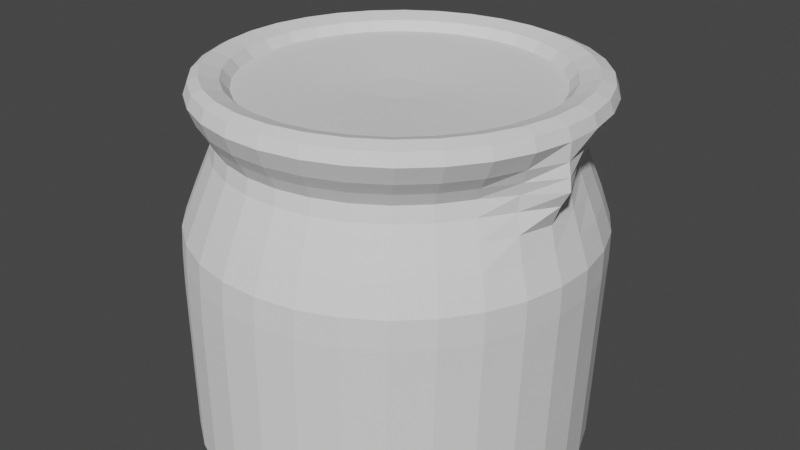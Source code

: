 # Source: pot-2-2.blend  (saved by Blender 2.90.8; exported with 4.5.12 LTS)
import bpy
from mathutils import Matrix  # noqa: F401  (used for matrix-valued properties, if any)

bpy.ops.wm.read_factory_settings(use_empty=True)
scene = bpy.context.scene
scene.name = 'Scene'

# ---- collections
col_collection = bpy.data.collections.new('Collection'); scene.collection.children.link(col_collection)

# ---- world
world_world = bpy.data.worlds.new('World'); scene.world = world_world
world_world.use_nodes = True; world_world.node_tree.nodes.clear()
_N = world_world.node_tree.nodes; _L = world_world.node_tree.links
n0 = _N.new('ShaderNodeOutputWorld'); n0.name = 'World Output'; n0.location = (300, 300)
n1 = _N.new('ShaderNodeBackground'); n1.name = 'Background'; n1.location = (10, 300)
n1.inputs[0].default_value = (0.05088, 0.05088, 0.05088, 1.0)
_L.new(n1.outputs[0], n0.inputs[0])
n0.is_active_output = True
world_world.color = (0.05088, 0.05088, 0.05088)
world_world.use_sun_shadow = False
world_world.sun_shadow_jitter_overblur = 0.0

# ---- cameras
cam_camera = bpy.data.cameras.new('Camera')
cam_camera.clip_end = 100.0
cam_camera.ortho_scale = 7.314

# ---- meshes
me_cylinder = bpy.data.meshes.new('Cylinder')
me_cylinder.from_pydata([(8.125e-08, 0.1727, 0.05013), (0.03369, 0.1694, 0.05013), (0.06609, 0.1596, 0.05013), (0.09595, 0.1436, 0.05013), (0.1221, 0.1221, 0.05013), (0.1436, 0.09595, 0.05013), (0.1596, 0.06609, 0.05013), (0.1694, 0.03369, 0.05013), (0.1727, 2.536e-07, 0.05013), (0.1694, -0.03369, 0.05013), (0.1596, -0.06609, 0.05013), (0.1436, -0.09595, 0.05013), (0.1221, -0.1221, 0.05013), (0.09595, -0.1436, 0.05013), (0.06609, -0.1596, 0.05013), (0.03369, -0.1694, 0.05013), (2.497e-08, -0.1727, 0.05013), (-0.03369, -0.1694, 0.05013), (-0.06609, -0.1596, 0.05013), (-0.09595, -0.1436, 0.05013), (-0.1221, -0.1221, 0.05013), (-0.1436, -0.09595, 0.05013), (-0.1596, -0.06609, 0.05013), (-0.1694, -0.03369, 0.05013), (-0.1727, 4.073e-07, 0.05013), (-0.1694, 0.03369, 0.05013), (-0.1596, 0.06609, 0.05013), (-0.1436, 0.09595, 0.05013), (-0.1221, 0.1221, 0.05013), (-0.09595, 0.1436, 0.05013), (-0.06609, 0.1596, 0.05013), (-0.03369, 0.1694, 0.05013), (8.873e-10, 0.9851, 0.1007), (0.1922, 0.9662, 0.1007), (0.377, 0.9101, 0.1007), (0.5473, 0.8191, 0.1007), (0.6966, 0.6966, 0.1007), (0.8191, 0.5473, 0.1007), (0.9101, 0.377, 0.1007), (0.9662, 0.1922, 0.1007), (0.9851, 7.896e-08, 0.1007), (0.9662, -0.1922, 0.1007), (0.9101, -0.377, 0.1007), (0.8191, -0.5473, 0.1007), (0.6966, -0.6966, 0.1007), (0.5473, -0.8191, 0.1007), (0.377, -0.9101, 0.1007), (0.1922, -0.9662, 0.1007), (-3.201e-07, -0.9851, 0.1007), (-0.1922, -0.9662, 0.1007), (-0.377, -0.9101, 0.1007), (-0.5473, -0.8191, 0.1007), (-0.6966, -0.6966, 0.1007), (-0.8191, -0.5473, 0.1007), (-0.9101, -0.377, 0.1007), (-0.9662, -0.1922, 0.1007), (-0.9851, 9.558e-07, 0.1007), (-0.9662, 0.1922, 0.1007), (-0.9101, 0.377, 0.1007), (-0.8191, 0.5473, 0.1007), (-0.6966, 0.6966, 0.1007), (-0.5473, 0.8191, 0.1007), (-0.377, 0.9101, 0.1007), (-0.1922, 0.9662, 0.1007), (-4.114e-09, 1.04, 0.1615), (0.2029, 1.02, 0.1615), (0.398, 0.9608, 0.1615), (0.5778, 0.8647, 0.1615), (0.7354, 0.7354, 0.1615), (0.8647, 0.5778, 0.1615), (0.9608, 0.398, 0.1615), (1.02, 0.2029, 0.1615), (1.04, 6.578e-08, 0.1615), (1.02, -0.2029, 0.1615), (0.9608, -0.398, 0.1615), (0.8647, -0.5778, 0.1615), (0.7354, -0.7354, 0.1615), (0.5778, -0.8647, 0.1615), (0.398, -0.9608, 0.1615), (0.2029, -1.02, 0.1615), (-3.43e-07, -1.04, 0.1615), (-0.2029, -1.02, 0.1615), (-0.398, -0.9608, 0.1615), (-0.5778, -0.8647, 0.1615), (-0.7354, -0.7354, 0.1615), (-0.8647, -0.5778, 0.1615), (-0.9608, -0.398, 0.1615), (-1.02, -0.2029, 0.1615), (-1.04, 9.915e-07, 0.1615), (-1.02, 0.2029, 0.1615), (-0.9608, 0.398, 0.1615), (-0.8647, 0.5778, 0.1615), (-0.7354, 0.7354, 0.1615), (-0.5778, 0.8647, 0.1615), (-0.398, 0.9608, 0.1615), (-0.2029, 1.02, 0.1615), (0.0007803, 1.16, 0.196), (0.2271, 1.138, 0.196), (0.4448, 1.072, 0.196), (0.6454, 0.9647, 0.196), (0.8212, 0.8204, 0.196), (0.9655, 0.6446, 0.196), (1.073, 0.444, 0.196), (1.139, 0.2264, 0.196), (1.161, 4.056e-08, 0.196), (1.139, -0.2264, 0.196), (1.073, -0.444, 0.196), (0.9655, -0.6446, 0.196), (0.8212, -0.8204, 0.196), (0.6454, -0.9647, 0.196), (0.4448, -1.072, 0.196), (0.2271, -1.138, 0.196), (0.00078, -1.16, 0.196), (-0.2256, -1.138, 0.196), (-0.4432, -1.072, 0.196), (-0.6438, -0.9647, 0.196), (-0.8197, -0.8204, 0.196), (-0.964, -0.6446, 0.196), (-1.071, -0.444, 0.196), (-1.137, -0.2264, 0.196), (-1.16, 1.073e-06, 0.196), (-1.137, 0.2264, 0.196), (-1.071, 0.444, 0.196), (-0.964, 0.6446, 0.196), (-0.8197, 0.8204, 0.196), (-0.6438, 0.9647, 0.196), (-0.4432, 1.072, 0.196), (-0.2256, 1.138, 0.196), (0.01963, 1.232, 0.1665), (0.2599, 1.208, 0.1665), (0.4909, 1.138, 0.1665), (0.7038, 1.024, 0.1665), (0.8905, 0.8708, 0.1665), (1.044, 0.6842, 0.1665), (1.157, 0.4713, 0.1665), (1.228, 0.2403, 0.1665), (1.251, 3.579e-08, 0.1665), (1.228, -0.2403, 0.1665), (1.157, -0.4713, 0.1665), (1.044, -0.6842, 0.1665), (0.8905, -0.8708, 0.1665), (0.7038, -1.024, 0.1665), (0.4909, -1.138, 0.1665), (0.2599, -1.208, 0.1665), (0.01963, -1.232, 0.1665), (-0.2206, -1.208, 0.1665), (-0.4517, -1.138, 0.1665), (-0.6646, -1.024, 0.1665), (-0.8512, -0.8708, 0.1665), (-1.004, -0.6842, 0.1665), (-1.118, -0.4713, 0.1665), (-1.188, -0.2403, 0.1665), (-1.212, 1.132e-06, 0.1665), (-1.188, 0.2403, 0.1665), (-1.118, 0.4713, 0.1665), (-1.004, 0.6842, 0.1665), (-0.8512, 0.8708, 0.1665), (-0.6646, 1.024, 0.1665), (-0.4517, 1.138, 0.1665), (-0.2206, 1.208, 0.1665), (0.01964, 1.259, 0.09198), (0.2653, 1.235, 0.09198), (0.5014, 1.163, 0.09198), (0.7191, 1.047, 0.09198), (0.9099, 0.8903, 0.09198), (1.066, 0.6995, 0.09198), (1.183, 0.4818, 0.09198), (1.254, 0.2456, 0.09198), (1.279, 5.283e-08, 0.09198), (1.254, -0.2456, 0.09198), (1.183, -0.4818, 0.09198), (1.066, -0.6995, 0.09198), (0.9099, -0.8903, 0.09198), (0.7191, -1.047, 0.09198), (0.5014, -1.163, 0.09198), (0.2653, -1.235, 0.09198), (0.01964, -1.259, 0.09198), (-0.226, -1.235, 0.09198), (-0.4622, -1.163, 0.09198), (-0.6798, -1.047, 0.09198), (-0.8706, -0.8903, 0.09198), (-1.027, -0.6995, 0.09198), (-1.144, -0.4818, 0.09198), (-1.215, -0.2456, 0.09198), (-1.239, 1.173e-06, 0.09198), (-1.215, 0.2456, 0.09198), (-1.144, 0.4818, 0.09198), (-1.027, 0.6995, 0.09198), (-0.8706, 0.8903, 0.09198), (-0.6798, 1.047, 0.09198), (-0.4622, 1.163, 0.09198), (-0.226, 1.235, 0.09198), (0.006327, 1.21, -0.0228), (0.2423, 1.186, -0.0228), (0.4692, 1.117, -0.0228), (0.6783, 1.006, -0.0228), (0.8616, 0.8553, -0.0228), (1.012, 0.672, -0.0228), (1.124, 0.4629, -0.0228), (1.193, 0.236, -0.0228), (1.274, 8.615e-08, -0.0228), (1.193, -0.236, -0.0228), (1.124, -0.4629, -0.0228), (1.012, -0.672, -0.0228), (0.8616, -0.8553, -0.0228), (0.6783, -1.006, -0.0228), (0.4692, -1.117, -0.0228), (0.2423, -1.186, -0.0228), (0.006327, -1.21, -0.0228), (-0.2296, -1.186, -0.0228), (-0.4566, -1.117, -0.0228), (-0.6657, -1.006, -0.0228), (-0.849, -0.8553, -0.0228), (-0.9994, -0.672, -0.0228), (-1.111, -0.4629, -0.0228), (-1.19, -0.236, -0.0228), (-1.276, 1.163e-06, -0.0228), (-1.194, 0.236, -0.0228), (-1.111, 0.4629, -0.0228), (-0.9994, 0.672, -0.0228), (-0.849, 0.8553, -0.0228), (-0.6657, 1.006, -0.0228), (-0.4566, 1.117, -0.0228), (-0.2296, 1.186, -0.0228), (-0.006827, 1.153, -0.1059), (0.2182, 1.131, -0.1059), (0.4345, 1.065, -0.1059), (0.6339, 0.9589, -0.1059), (0.8086, 0.8154, -0.1059), (0.952, 0.6407, -0.1059), (1.059, 0.4413, -0.1059), (1.164, 0.225, -0.1059), (1.29, 1.297e-07, -0.1059), (1.158, -0.2232, -0.1087), (1.059, -0.4413, -0.1059), (0.952, -0.6407, -0.1059), (0.8086, -0.8154, -0.1059), (0.6339, -0.9589, -0.1059), (0.4345, -1.065, -0.1059), (0.2182, -1.131, -0.1059), (-0.006827, -1.153, -0.1059), (-0.2318, -1.131, -0.1059), (-0.4481, -1.065, -0.1059), (-0.6475, -0.9589, -0.1059), (-0.8223, -0.8154, -0.1059), (-0.9657, -0.6407, -0.1059), (-1.072, -0.4413, -0.1059), (-1.177, -0.225, -0.1059), (-1.311, 1.156e-06, -0.1059), (-1.17, 0.225, -0.1059), (-1.072, 0.4413, -0.1059), (-0.9657, 0.6407, -0.1059), (-0.8223, 0.8155, -0.1059), (-0.6475, 0.9589, -0.1059), (-0.4481, 1.065, -0.1059), (-0.2318, 1.131, -0.1059), (-0.00786, 1.109, -0.1871), (0.2084, 1.087, -0.1871), (0.4164, 1.024, -0.1871), (0.6081, 0.9219, -0.1871), (0.7761, 0.784, -0.1871), (0.914, 0.616, -0.1871), (1.016, 0.4243, -0.1871), (1.121, 0.2163, -0.1871), (1.298, 1.812e-07, -0.1871), (1.139, -0.2163, -0.1871), (1.016, -0.4243, -0.1871), (0.914, -0.616, -0.1871), (0.7761, -0.784, -0.1871), (0.6081, -0.9219, -0.1871), (0.4164, -1.024, -0.1871), (0.2084, -1.087, -0.1871), (-0.00786, -1.109, -0.1871), (-0.2242, -1.087, -0.1871), (-0.4322, -1.024, -0.1871), (-0.6238, -0.9219, -0.1871), (-0.7919, -0.784, -0.1871), (-0.9297, -0.616, -0.1871), (-1.032, -0.4243, -0.1871), (-1.16, -0.2163, -0.1871), (-1.307, 1.168e-06, -0.1871), (-1.14, 0.2163, -0.1871), (-1.032, 0.4243, -0.1871), (-0.9297, 0.616, -0.1871), (-0.7919, 0.784, -0.1871), (-0.6238, 0.9219, -0.1871), (-0.4322, 1.024, -0.1871), (-0.2242, 1.087, -0.1871), (-0.008286, 1.127, -0.2865), (0.2115, 1.105, -0.2865), (0.4229, 1.041, -0.2865), (0.6177, 0.9368, -0.2865), (0.7884, 0.7967, -0.2865), (0.9285, 0.6259, -0.2865), (1.033, 0.4312, -0.2865), (1.126, 0.2198, -0.2865), (1.24, 2.062e-07, -0.2865), (1.127, -0.2179, -0.2895), (1.033, -0.4312, -0.2865), (0.9285, -0.6259, -0.2865), (0.7884, -0.7967, -0.2865), (0.6177, -0.9368, -0.2865), (0.4229, -1.041, -0.2865), (0.2115, -1.105, -0.2865), (-0.008286, -1.127, -0.2865), (-0.2281, -1.105, -0.2865), (-0.4394, -1.041, -0.2865), (-0.6342, -0.9368, -0.2865), (-0.805, -0.7967, -0.2865), (-0.9451, -0.6259, -0.2865), (-1.049, -0.4312, -0.2865), (-1.139, -0.2198, -0.2865), (-1.226, 1.209e-06, -0.2865), (-1.128, 0.2198, -0.2865), (-1.049, 0.4312, -0.2865), (-0.9451, 0.6259, -0.2865), (-0.805, 0.7967, -0.2865), (-0.6342, 0.9368, -0.2865), (-0.4394, 1.041, -0.2865), (-0.2281, 1.105, -0.2865), (-0.01318, 1.177, -0.4092), (0.2164, 1.154, -0.4092), (0.4371, 1.087, -0.4092), (0.6405, 0.9783, -0.4092), (0.8188, 0.832, -0.4092), (0.9651, 0.6537, -0.4092), (1.074, 0.4502, -0.4092), (1.151, 0.2295, -0.4092), (1.183, 0.005597, -0.4194), (1.158, -0.2295, -0.4092), (1.074, -0.4502, -0.4092), (0.9651, -0.6537, -0.4092), (0.8188, -0.832, -0.4092), (0.6405, -0.9783, -0.4092), (0.4371, -1.087, -0.4092), (0.2164, -1.154, -0.4092), (-0.01318, -1.177, -0.4092), (-0.2427, -1.154, -0.4092), (-0.4634, -1.087, -0.4092), (-0.6668, -0.9783, -0.4092), (-0.8451, -0.832, -0.4092), (-0.9915, -0.6537, -0.4092), (-1.1, -0.4502, -0.4092), (-1.167, -0.2295, -0.4092), (-1.19, 1.266e-06, -0.4092), (-1.167, 0.2295, -0.4092), (-1.1, 0.4503, -0.4092), (-0.9914, 0.6537, -0.4092), (-0.8451, 0.832, -0.4092), (-0.6668, 0.9783, -0.4092), (-0.4634, 1.087, -0.4092), (-0.2427, 1.154, -0.4092), (-0.01638, 1.241, -0.5631), (0.2257, 1.217, -0.5631), (0.4584, 1.146, -0.5631), (0.6729, 1.032, -0.5631), (0.8609, 0.8773, -0.5631), (1.015, 0.6893, -0.5631), (1.13, 0.4748, -0.5631), (1.2, 0.242, -0.5631), (1.224, 2.275e-07, -0.5631), (1.2, -0.242, -0.5631), (1.13, -0.4748, -0.5631), (1.015, -0.6893, -0.5631), (0.8609, -0.8773, -0.5631), (0.6729, -1.032, -0.5631), (0.4584, -1.146, -0.5631), (0.2257, -1.217, -0.5631), (-0.01638, -1.241, -0.5631), (-0.2584, -1.217, -0.5631), (-0.4912, -1.146, -0.5631), (-0.7056, -1.032, -0.5631), (-0.8936, -0.8773, -0.5631), (-1.048, -0.6893, -0.5631), (-1.163, -0.4748, -0.5631), (-1.233, -0.242, -0.5631), (-1.257, 1.332e-06, -0.5631), (-1.233, 0.242, -0.5631), (-1.163, 0.4748, -0.5631), (-1.048, 0.6893, -0.5631), (-0.8936, 0.8773, -0.5631), (-0.7056, 1.032, -0.5631), (-0.4911, 1.146, -0.5631), (-0.2584, 1.217, -0.5631), (-0.02449, 1.311, -0.7525), (0.2314, 1.286, -0.7525), (0.4774, 1.212, -0.7525), (0.7041, 1.09, -0.7525), (0.9028, 0.9273, -0.7525), (1.066, 0.7286, -0.7525), (1.187, 0.5019, -0.7525), (1.262, 0.2558, -0.7525), (1.287, 2.384e-07, -0.7525), (1.262, -0.2558, -0.7525), (1.187, -0.5019, -0.7525), (1.066, -0.7286, -0.7525), (0.9028, -0.9273, -0.7525), (0.7041, -1.09, -0.7525), (0.4774, -1.212, -0.7525), (0.2314, -1.286, -0.7525), (-0.02449, -1.311, -0.7525), (-0.2803, -1.286, -0.7525), (-0.5263, -1.212, -0.7525), (-0.7531, -1.09, -0.7525), (-0.9518, -0.9273, -0.7525), (-1.115, -0.7286, -0.7525), (-1.236, -0.5019, -0.7525), (-1.311, -0.2558, -0.7525), (-1.336, 1.406e-06, -0.7525), (-1.311, 0.2558, -0.7525), (-1.236, 0.5019, -0.7525), (-1.115, 0.7286, -0.7525), (-0.9518, 0.9273, -0.7525), (-0.7531, 1.09, -0.7525), (-0.5263, 1.212, -0.7525), (-0.2803, 1.286, -0.7525), (-0.03252, 1.317, -0.9401), (0.2245, 1.292, -0.9401), (0.4716, 1.217, -0.9401), (0.6994, 1.095, -0.9401), (0.899, 0.9315, -0.9401), (1.063, 0.7319, -0.9401), (1.185, 0.5041, -0.9401), (1.259, 0.257, -0.9401), (1.285, 2.633e-07, -0.9401), (1.259, -0.257, -0.9401), (1.185, -0.5041, -0.9401), (1.063, -0.7319, -0.9401), (0.899, -0.9315, -0.9401), (0.6994, -1.095, -0.9401), (0.4716, -1.217, -0.9401), (0.2245, -1.292, -0.9401), (-0.03252, -1.317, -0.9401), (-0.2895, -1.292, -0.9401), (-0.5366, -1.217, -0.9401), (-0.7644, -1.095, -0.9401), (-0.964, -0.9315, -0.9401), (-1.128, -0.7319, -0.9401), (-1.25, -0.5041, -0.9401), (-1.325, -0.257, -0.9401), (-1.35, 1.436e-06, -0.9401), (-1.325, 0.257, -0.9401), (-1.25, 0.5041, -0.9401), (-1.128, 0.7319, -0.9401), (-0.964, 0.9315, -0.9401), (-0.7644, 1.095, -0.9401), (-0.5366, 1.217, -0.9401), (-0.2895, 1.292, -0.9401), (-0.04138, 1.316, -1.147), (0.2154, 1.291, -1.147), (0.4623, 1.216, -1.147), (0.6899, 1.094, -1.147), (0.8893, 0.9307, -1.147), (1.053, 0.7312, -1.147), (1.175, 0.5037, -1.147), (1.25, 0.2568, -1.147), (1.275, 2.913e-07, -1.147), (1.25, -0.2568, -1.147), (1.175, -0.5037, -1.147), (1.053, -0.7312, -1.147), (0.8893, -0.9307, -1.147), (0.6899, -1.094, -1.147), (0.4623, -1.216, -1.147), (0.2154, -1.291, -1.147), (-0.04138, -1.316, -1.147), (-0.2982, -1.291, -1.147), (-0.5451, -1.216, -1.147), (-0.7726, -1.094, -1.147), (-0.9721, -0.9307, -1.147), (-1.136, -0.7312, -1.147), (-1.257, -0.5037, -1.147), (-1.332, -0.2568, -1.147), (-1.358, 1.463e-06, -1.147), (-1.332, 0.2568, -1.147), (-1.257, 0.5037, -1.147), (-1.136, 0.7313, -1.147), (-0.9721, 0.9307, -1.147), (-0.7726, 1.094, -1.147), (-0.5451, 1.216, -1.147), (-0.2982, 1.291, -1.147), (-0.06102, 1.295, -2.216), (0.1917, 1.27, -2.216), (0.4347, 1.197, -2.216), (0.6587, 1.077, -2.216), (0.855, 0.916, -2.216), (1.016, 0.7197, -2.216), (1.136, 0.4957, -2.216), (1.209, 0.2527, -2.216), (1.234, 4.391e-07, -2.216), (1.209, -0.2527, -2.216), (1.136, -0.4957, -2.216), (1.016, -0.7197, -2.216), (0.855, -0.916, -2.216), (0.6587, -1.077, -2.216), (0.4347, -1.197, -2.216), (0.1917, -1.27, -2.216), (-0.06102, -1.295, -2.216), (-0.3137, -1.27, -2.216), (-0.5567, -1.197, -2.216), (-0.7807, -1.077, -2.216), (-0.977, -0.916, -2.216), (-1.138, -0.7197, -2.216), (-1.258, -0.4957, -2.216), (-1.332, -0.2527, -2.216), (-1.356, 1.592e-06, -2.216), (-1.332, 0.2527, -2.216), (-1.258, 0.4957, -2.216), (-1.138, 0.7197, -2.216), (-0.977, 0.916, -2.216), (-0.7807, 1.077, -2.216), (-0.5567, 1.197, -2.216), (-0.3137, 1.27, -2.216), (0.2104, 1.287, -1.373), (0.4565, 1.212, -1.373), (0.6833, 1.091, -1.373), (0.8821, 0.9276, -1.373), (1.045, 0.7288, -1.373), (1.166, 0.502, -1.373), (1.241, 0.2559, -1.373), (1.266, 3.225e-07, -1.373), (1.241, -0.2559, -1.373), (1.166, -0.502, -1.373), (1.045, -0.7288, -1.373), (0.8821, -0.9276, -1.373), (0.6833, -1.091, -1.373), (0.4565, -1.212, -1.373), (0.2104, -1.287, -1.373), (-0.04553, -1.312, -1.373), (-0.3015, -1.287, -1.373), (-0.5475, -1.212, -1.373), (-0.7743, -1.091, -1.373), (-0.9731, -0.9276, -1.373), (-1.136, -0.7288, -1.373), (-1.257, -0.502, -1.373), (-1.332, -0.2559, -1.373), (-1.357, 1.49e-06, -1.373), (-1.332, 0.2559, -1.373), (-1.257, 0.502, -1.373), (-1.136, 0.7288, -1.373), (-0.9731, 0.9276, -1.373), (-0.7743, 1.091, -1.373), (-0.5475, 1.212, -1.373), (-0.3015, 1.287, -1.373), (-0.04553, 1.312, -1.373), (-0.04946, 1.308, -1.587), (0.2057, 1.283, -1.587), (0.451, 1.208, -1.587), (0.677, 1.087, -1.587), (0.8752, 0.9246, -1.587), (1.038, 0.7265, -1.587), (1.159, 0.5004, -1.587), (1.233, 0.2551, -1.587), (1.258, 3.521e-07, -1.587), (1.233, -0.2551, -1.587), (1.159, -0.5004, -1.587), (1.038, -0.7265, -1.587), (0.8752, -0.9246, -1.587), (0.677, -1.087, -1.587), (0.451, -1.208, -1.587), (0.2057, -1.283, -1.587), (-0.04946, -1.308, -1.587), (-0.3046, -1.283, -1.587), (-0.5499, -1.208, -1.587), (-0.7759, -1.087, -1.587), (-0.9741, -0.9246, -1.587), (-1.137, -0.7265, -1.587), (-1.258, -0.5004, -1.587), (-1.332, -0.2551, -1.587), (-1.357, 1.516e-06, -1.587), (-1.332, 0.2551, -1.587), (-1.258, 0.5004, -1.587), (-1.137, 0.7265, -1.587), (-0.9741, 0.9246, -1.587), (-0.7759, 1.087, -1.587), (-0.5499, 1.208, -1.587), (-0.3046, 1.283, -1.587), (-0.05364, 1.303, -1.815), (0.2006, 1.278, -1.815), (0.4451, 1.204, -1.815), (0.6704, 1.084, -1.815), (0.8679, 0.9215, -1.815), (1.03, 0.724, -1.815), (1.15, 0.4987, -1.815), (1.225, 0.2542, -1.815), (1.25, 3.835e-07, -1.815), (1.225, -0.2542, -1.815), (1.15, -0.4987, -1.815), (1.03, -0.724, -1.815), (0.8679, -0.9215, -1.815), (0.6704, -1.084, -1.815), (0.4451, -1.204, -1.815), (0.2006, -1.278, -1.815), (-0.05364, -1.303, -1.815), (-0.3079, -1.278, -1.815), (-0.5524, -1.204, -1.815), (-0.7777, -1.084, -1.815), (-0.9752, -0.9215, -1.815), (-1.137, -0.724, -1.815), (-1.258, -0.4987, -1.815), (-1.332, -0.2542, -1.815), (-1.357, 1.544e-06, -1.815), (-1.332, 0.2542, -1.815), (-1.258, 0.4987, -1.815), (-1.137, 0.724, -1.815), (-0.9751, 0.9215, -1.815), (-0.7777, 1.084, -1.815), (-0.5524, 1.204, -1.815), (-0.3079, 1.278, -1.815), (-0.05733, 1.299, -2.016), (0.1962, 1.274, -2.016), (0.4399, 1.2, -2.016), (0.6645, 1.08, -2.016), (0.8614, 0.9187, -2.016), (1.023, 0.7219, -2.016), (1.143, 0.4972, -2.016), (1.217, 0.2535, -2.016), (1.242, 4.113e-07, -2.016), (1.217, -0.2535, -2.016), (1.143, -0.4972, -2.016), (1.023, -0.7219, -2.016), (0.8614, -0.9187, -2.016), (0.6645, -1.08, -2.016), (0.4399, -1.2, -2.016), (0.1962, -1.274, -2.016), (-0.05733, -1.299, -2.016), (-0.3108, -1.274, -2.016), (-0.5545, -1.2, -2.016), (-0.7792, -1.08, -2.016), (-0.9761, -0.9187, -2.016), (-1.138, -0.7219, -2.016), (-1.258, -0.4972, -2.016), (-1.332, -0.2535, -2.016), (-1.357, 1.568e-06, -2.016), (-1.332, 0.2535, -2.016), (-1.258, 0.4972, -2.016), (-1.138, 0.7219, -2.016), (-0.9761, 0.9187, -2.016), (-0.7792, 1.08, -2.016), (-0.5545, 1.2, -2.016), (-0.3108, 1.274, -2.016)], [], [(31, 0, 32, 63), (30, 31, 63, 62), (29, 30, 62, 61), (28, 29, 61, 60), (27, 28, 60, 59), (26, 27, 59, 58), (25, 26, 58, 57), (24, 25, 57, 56), (23, 24, 56, 55), (22, 23, 55, 54), (21, 22, 54, 53), (20, 21, 53, 52), (19, 20, 52, 51), (18, 19, 51, 50), (17, 18, 50, 49), (16, 17, 49, 48), (15, 16, 48, 47), (14, 15, 47, 46), (13, 14, 46, 45), (12, 13, 45, 44), (11, 12, 44, 43), (10, 11, 43, 42), (9, 10, 42, 41), (8, 9, 41, 40), (7, 8, 40, 39), (6, 7, 39, 38), (5, 6, 38, 37), (4, 5, 37, 36), (3, 4, 36, 35), (2, 3, 35, 34), (1, 2, 34, 33), (0, 1, 33, 32), (63, 32, 64, 95), (62, 63, 95, 94), (61, 62, 94, 93), (60, 61, 93, 92), (59, 60, 92, 91), (58, 59, 91, 90), (57, 58, 90, 89), (56, 57, 89, 88), (55, 56, 88, 87), (54, 55, 87, 86), (53, 54, 86, 85), (52, 53, 85, 84), (51, 52, 84, 83), (50, 51, 83, 82), (49, 50, 82, 81), (48, 49, 81, 80), (47, 48, 80, 79), (46, 47, 79, 78), (45, 46, 78, 77), (44, 45, 77, 76), (43, 44, 76, 75), (42, 43, 75, 74), (41, 42, 74, 73), (40, 41, 73, 72), (39, 40, 72, 71), (38, 39, 71, 70), (37, 38, 70, 69), (36, 37, 69, 68), (35, 36, 68, 67), (34, 35, 67, 66), (33, 34, 66, 65), (32, 33, 65, 64), (95, 64, 96, 127), (94, 95, 127, 126), (93, 94, 126, 125), (92, 93, 125, 124), (91, 92, 124, 123), (90, 91, 123, 122), (89, 90, 122, 121), (88, 89, 121, 120), (87, 88, 120, 119), (86, 87, 119, 118), (85, 86, 118, 117), (84, 85, 117, 116), (83, 84, 116, 115), (82, 83, 115, 114), (81, 82, 114, 113), (80, 81, 113, 112), (79, 80, 112, 111), (78, 79, 111, 110), (77, 78, 110, 109), (76, 77, 109, 108), (75, 76, 108, 107), (74, 75, 107, 106), (73, 74, 106, 105), (72, 73, 105, 104), (71, 72, 104, 103), (70, 71, 103, 102), (69, 70, 102, 101), (68, 69, 101, 100), (67, 68, 100, 99), (66, 67, 99, 98), (65, 66, 98, 97), (64, 65, 97, 96), (127, 96, 128, 159), (126, 127, 159, 158), (125, 126, 158, 157), (124, 125, 157, 156), (123, 124, 156, 155), (122, 123, 155, 154), (121, 122, 154, 153), (120, 121, 153, 152), (119, 120, 152, 151), (118, 119, 151, 150), (117, 118, 150, 149), (116, 117, 149, 148), (115, 116, 148, 147), (114, 115, 147, 146), (113, 114, 146, 145), (112, 113, 145, 144), (111, 112, 144, 143), (110, 111, 143, 142), (109, 110, 142, 141), (108, 109, 141, 140), (107, 108, 140, 139), (106, 107, 139, 138), (105, 106, 138, 137), (104, 105, 137, 136), (103, 104, 136, 135), (102, 103, 135, 134), (101, 102, 134, 133), (100, 101, 133, 132), (99, 100, 132, 131), (98, 99, 131, 130), (97, 98, 130, 129), (96, 97, 129, 128), (159, 128, 160, 191), (158, 159, 191, 190), (157, 158, 190, 189), (156, 157, 189, 188), (155, 156, 188, 187), (154, 155, 187, 186), (153, 154, 186, 185), (152, 153, 185, 184), (151, 152, 184, 183), (150, 151, 183, 182), (149, 150, 182, 181), (148, 149, 181, 180), (147, 148, 180, 179), (146, 147, 179, 178), (145, 146, 178, 177), (144, 145, 177, 176), (143, 144, 176, 175), (142, 143, 175, 174), (141, 142, 174, 173), (140, 141, 173, 172), (139, 140, 172, 171), (138, 139, 171, 170), (137, 138, 170, 169), (136, 137, 169, 168), (135, 136, 168, 167), (134, 135, 167, 166), (133, 134, 166, 165), (132, 133, 165, 164), (131, 132, 164, 163), (130, 131, 163, 162), (129, 130, 162, 161), (128, 129, 161, 160), (191, 160, 192, 223), (190, 191, 223, 222), (189, 190, 222, 221), (188, 189, 221, 220), (187, 188, 220, 219), (186, 187, 219, 218), (185, 186, 218, 217), (184, 185, 217, 216), (183, 184, 216, 215), (182, 183, 215, 214), (181, 182, 214, 213), (180, 181, 213, 212), (179, 180, 212, 211), (178, 179, 211, 210), (177, 178, 210, 209), (176, 177, 209, 208), (175, 176, 208, 207), (174, 175, 207, 206), (173, 174, 206, 205), (172, 173, 205, 204), (171, 172, 204, 203), (170, 171, 203, 202), (169, 170, 202, 201), (168, 169, 201, 200), (167, 168, 200, 199), (166, 167, 199, 198), (165, 166, 198, 197), (164, 165, 197, 196), (163, 164, 196, 195), (162, 163, 195, 194), (161, 162, 194, 193), (160, 161, 193, 192), (223, 192, 224, 255), (222, 223, 255, 254), (221, 222, 254, 253), (220, 221, 253, 252), (219, 220, 252, 251), (218, 219, 251, 250), (217, 218, 250, 249), (216, 217, 249, 248), (215, 216, 248, 247), (214, 215, 247, 246), (213, 214, 246, 245), (212, 213, 245, 244), (211, 212, 244, 243), (210, 211, 243, 242), (209, 210, 242, 241), (208, 209, 241, 240), (207, 208, 240, 239), (206, 207, 239, 238), (205, 206, 238, 237), (204, 205, 237, 236), (203, 204, 236, 235), (202, 203, 235, 234), (201, 202, 234, 233), (200, 201, 233, 232), (199, 200, 232, 231), (198, 199, 231, 230), (197, 198, 230, 229), (196, 197, 229, 228), (195, 196, 228, 227), (194, 195, 227, 226), (193, 194, 226, 225), (192, 193, 225, 224), (255, 224, 256, 287), (254, 255, 287, 286), (253, 254, 286, 285), (252, 253, 285, 284), (251, 252, 284, 283), (250, 251, 283, 282), (249, 250, 282, 281), (248, 249, 281, 280), (247, 248, 280, 279), (246, 247, 279, 278), (245, 246, 278, 277), (244, 245, 277, 276), (243, 244, 276, 275), (242, 243, 275, 274), (241, 242, 274, 273), (240, 241, 273, 272), (239, 240, 272, 271), (238, 239, 271, 270), (237, 238, 270, 269), (236, 237, 269, 268), (235, 236, 268, 267), (234, 235, 267, 266), (233, 234, 266, 265), (232, 233, 265, 264), (231, 232, 264, 263), (230, 231, 263, 262), (229, 230, 262, 261), (228, 229, 261, 260), (227, 228, 260, 259), (226, 227, 259, 258), (225, 226, 258, 257), (224, 225, 257, 256), (287, 256, 288, 319), (286, 287, 319, 318), (285, 286, 318, 317), (284, 285, 317, 316), (283, 284, 316, 315), (282, 283, 315, 314), (281, 282, 314, 313), (280, 281, 313, 312), (279, 280, 312, 311), (278, 279, 311, 310), (277, 278, 310, 309), (276, 277, 309, 308), (275, 276, 308, 307), (274, 275, 307, 306), (273, 274, 306, 305), (272, 273, 305, 304), (271, 272, 304, 303), (270, 271, 303, 302), (269, 270, 302, 301), (268, 269, 301, 300), (267, 268, 300, 299), (266, 267, 299, 298), (265, 266, 298, 297), (264, 265, 297, 296), (263, 264, 296, 295), (262, 263, 295, 294), (261, 262, 294, 293), (260, 261, 293, 292), (259, 260, 292, 291), (258, 259, 291, 290), (257, 258, 290, 289), (256, 257, 289, 288), (319, 288, 320, 351), (318, 319, 351, 350), (317, 318, 350, 349), (316, 317, 349, 348), (315, 316, 348, 347), (314, 315, 347, 346), (313, 314, 346, 345), (312, 313, 345, 344), (311, 312, 344, 343), (310, 311, 343, 342), (309, 310, 342, 341), (308, 309, 341, 340), (307, 308, 340, 339), (306, 307, 339, 338), (305, 306, 338, 337), (304, 305, 337, 336), (303, 304, 336, 335), (302, 303, 335, 334), (301, 302, 334, 333), (300, 301, 333, 332), (299, 300, 332, 331), (298, 299, 331, 330), (297, 298, 330, 329), (296, 297, 329, 328), (295, 296, 328, 327), (294, 295, 327, 326), (293, 294, 326, 325), (292, 293, 325, 324), (291, 292, 324, 323), (290, 291, 323, 322), (289, 290, 322, 321), (288, 289, 321, 320), (351, 320, 352, 383), (350, 351, 383, 382), (349, 350, 382, 381), (348, 349, 381, 380), (347, 348, 380, 379), (346, 347, 379, 378), (345, 346, 378, 377), (344, 345, 377, 376), (343, 344, 376, 375), (342, 343, 375, 374), (341, 342, 374, 373), (340, 341, 373, 372), (339, 340, 372, 371), (338, 339, 371, 370), (337, 338, 370, 369), (336, 337, 369, 368), (335, 336, 368, 367), (334, 335, 367, 366), (333, 334, 366, 365), (332, 333, 365, 364), (331, 332, 364, 363), (330, 331, 363, 362), (329, 330, 362, 361), (328, 329, 361, 360), (327, 328, 360, 359), (326, 327, 359, 358), (325, 326, 358, 357), (324, 325, 357, 356), (323, 324, 356, 355), (322, 323, 355, 354), (321, 322, 354, 353), (320, 321, 353, 352), (383, 352, 384, 415), (382, 383, 415, 414), (381, 382, 414, 413), (380, 381, 413, 412), (379, 380, 412, 411), (378, 379, 411, 410), (377, 378, 410, 409), (376, 377, 409, 408), (375, 376, 408, 407), (374, 375, 407, 406), (373, 374, 406, 405), (372, 373, 405, 404), (371, 372, 404, 403), (370, 371, 403, 402), (369, 370, 402, 401), (368, 369, 401, 400), (367, 368, 400, 399), (366, 367, 399, 398), (365, 366, 398, 397), (364, 365, 397, 396), (363, 364, 396, 395), (362, 363, 395, 394), (361, 362, 394, 393), (360, 361, 393, 392), (359, 360, 392, 391), (358, 359, 391, 390), (357, 358, 390, 389), (356, 357, 389, 388), (355, 356, 388, 387), (354, 355, 387, 386), (353, 354, 386, 385), (352, 353, 385, 384), (415, 384, 416, 447), (414, 415, 447, 446), (413, 414, 446, 445), (412, 413, 445, 444), (411, 412, 444, 443), (410, 411, 443, 442), (409, 410, 442, 441), (408, 409, 441, 440), (407, 408, 440, 439), (406, 407, 439, 438), (405, 406, 438, 437), (404, 405, 437, 436), (403, 404, 436, 435), (402, 403, 435, 434), (401, 402, 434, 433), (400, 401, 433, 432), (399, 400, 432, 431), (398, 399, 431, 430), (397, 398, 430, 429), (396, 397, 429, 428), (395, 396, 428, 427), (394, 395, 427, 426), (393, 394, 426, 425), (392, 393, 425, 424), (391, 392, 424, 423), (390, 391, 423, 422), (389, 390, 422, 421), (388, 389, 421, 420), (387, 388, 420, 419), (386, 387, 419, 418), (385, 386, 418, 417), (384, 385, 417, 416), (447, 416, 448, 479), (446, 447, 479, 478), (445, 446, 478, 477), (444, 445, 477, 476), (443, 444, 476, 475), (442, 443, 475, 474), (441, 442, 474, 473), (440, 441, 473, 472), (439, 440, 472, 471), (438, 439, 471, 470), (437, 438, 470, 469), (436, 437, 469, 468), (435, 436, 468, 467), (434, 435, 467, 466), (433, 434, 466, 465), (432, 433, 465, 464), (431, 432, 464, 463), (430, 431, 463, 462), (429, 430, 462, 461), (428, 429, 461, 460), (427, 428, 460, 459), (426, 427, 459, 458), (425, 426, 458, 457), (424, 425, 457, 456), (423, 424, 456, 455), (422, 423, 455, 454), (421, 422, 454, 453), (420, 421, 453, 452), (419, 420, 452, 451), (418, 419, 451, 450), (417, 418, 450, 449), (416, 417, 449, 448), (639, 608, 480, 511), (638, 639, 511, 510), (637, 638, 510, 509), (636, 637, 509, 508), (635, 636, 508, 507), (634, 635, 507, 506), (633, 634, 506, 505), (632, 633, 505, 504), (631, 632, 504, 503), (630, 631, 503, 502), (629, 630, 502, 501), (628, 629, 501, 500), (627, 628, 500, 499), (626, 627, 499, 498), (625, 626, 498, 497), (624, 625, 497, 496), (623, 624, 496, 495), (622, 623, 495, 494), (621, 622, 494, 493), (620, 621, 493, 492), (619, 620, 492, 491), (618, 619, 491, 490), (617, 618, 490, 489), (616, 617, 489, 488), (615, 616, 488, 487), (614, 615, 487, 486), (613, 614, 486, 485), (612, 613, 485, 484), (611, 612, 484, 483), (610, 611, 483, 482), (609, 610, 482, 481), (608, 609, 481, 480), (448, 449, 512, 543), (449, 450, 513, 512), (450, 451, 514, 513), (451, 452, 515, 514), (452, 453, 516, 515), (453, 454, 517, 516), (454, 455, 518, 517), (455, 456, 519, 518), (456, 457, 520, 519), (457, 458, 521, 520), (458, 459, 522, 521), (459, 460, 523, 522), (460, 461, 524, 523), (461, 462, 525, 524), (462, 463, 526, 525), (463, 464, 527, 526), (464, 465, 528, 527), (465, 466, 529, 528), (466, 467, 530, 529), (467, 468, 531, 530), (468, 469, 532, 531), (469, 470, 533, 532), (470, 471, 534, 533), (471, 472, 535, 534), (472, 473, 536, 535), (473, 474, 537, 536), (474, 475, 538, 537), (475, 476, 539, 538), (476, 477, 540, 539), (477, 478, 541, 540), (478, 479, 542, 541), (479, 448, 543, 542), (543, 512, 545, 544), (512, 513, 546, 545), (513, 514, 547, 546), (514, 515, 548, 547), (515, 516, 549, 548), (516, 517, 550, 549), (517, 518, 551, 550), (518, 519, 552, 551), (519, 520, 553, 552), (520, 521, 554, 553), (521, 522, 555, 554), (522, 523, 556, 555), (523, 524, 557, 556), (524, 525, 558, 557), (525, 526, 559, 558), (526, 527, 560, 559), (527, 528, 561, 560), (528, 529, 562, 561), (529, 530, 563, 562), (530, 531, 564, 563), (531, 532, 565, 564), (532, 533, 566, 565), (533, 534, 567, 566), (534, 535, 568, 567), (535, 536, 569, 568), (536, 537, 570, 569), (537, 538, 571, 570), (538, 539, 572, 571), (539, 540, 573, 572), (540, 541, 574, 573), (541, 542, 575, 574), (542, 543, 544, 575), (544, 545, 577, 576), (545, 546, 578, 577), (546, 547, 579, 578), (547, 548, 580, 579), (548, 549, 581, 580), (549, 550, 582, 581), (550, 551, 583, 582), (551, 552, 584, 583), (552, 553, 585, 584), (553, 554, 586, 585), (554, 555, 587, 586), (555, 556, 588, 587), (556, 557, 589, 588), (557, 558, 590, 589), (558, 559, 591, 590), (559, 560, 592, 591), (560, 561, 593, 592), (561, 562, 594, 593), (562, 563, 595, 594), (563, 564, 596, 595), (564, 565, 597, 596), (565, 566, 598, 597), (566, 567, 599, 598), (567, 568, 600, 599), (568, 569, 601, 600), (569, 570, 602, 601), (570, 571, 603, 602), (571, 572, 604, 603), (572, 573, 605, 604), (573, 574, 606, 605), (574, 575, 607, 606), (575, 544, 576, 607), (576, 577, 609, 608), (577, 578, 610, 609), (578, 579, 611, 610), (579, 580, 612, 611), (580, 581, 613, 612), (581, 582, 614, 613), (582, 583, 615, 614), (583, 584, 616, 615), (584, 585, 617, 616), (585, 586, 618, 617), (586, 587, 619, 618), (587, 588, 620, 619), (588, 589, 621, 620), (589, 590, 622, 621), (590, 591, 623, 622), (591, 592, 624, 623), (592, 593, 625, 624), (593, 594, 626, 625), (594, 595, 627, 626), (595, 596, 628, 627), (596, 597, 629, 628), (597, 598, 630, 629), (598, 599, 631, 630), (599, 600, 632, 631), (600, 601, 633, 632), (601, 602, 634, 633), (602, 603, 635, 634), (603, 604, 636, 635), (604, 605, 637, 636), (605, 606, 638, 637), (606, 607, 639, 638), (607, 576, 608, 639), (0, 31, 30, 29, 28, 27, 26, 25, 24, 23, 22, 21, 20, 19, 18, 17, 16, 15, 14, 13, 12, 11, 10, 9, 8, 7, 6, 5, 4, 3, 2, 1)])
_uv = me_cylinder.uv_layers.new(name='UVMap')
_uv.uv.foreach_set('vector', [0.03125, 0.5, 0.0, 0.5, 0.0, 0.7752, 0.03125, 0.7752, 0.0625, 0.5, 0.03125, 0.5, 0.03125, 0.7752, 0.0625, 0.7752, 0.09375, 0.5, 0.0625, 0.5, 0.0625, 0.7752, 0.09375, 0.7752, 0.125, 0.5, 0.09375, 0.5, 0.09375, 0.7752, 0.125, 0.7752, 0.1562, 0.5, 0.125, 0.5, 0.125, 0.7752, 0.1562, 0.7752, 0.1875, 0.5, 0.1562, 0.5, 0.1562, 0.7752, 0.1875, 0.7752, 0.2188, 0.5, 0.1875, 0.5, 0.1875, 0.7752, 0.2188, 0.7752, 0.25, 0.5, 0.2188, 0.5, 0.2188, 0.7752, 0.25, 0.7752, 0.2812, 0.5, 0.25, 0.5, 0.25, 0.7752, 0.2812, 0.7752, 0.3125, 0.5, 0.2812, 0.5, 0.2812, 0.7752, 0.3125, 0.7752, 0.3438, 0.5, 0.3125, 0.5, 0.3125, 0.7752, 0.3438, 0.7752, 0.375, 0.5, 0.3438, 0.5, 0.3438, 0.7752, 0.375, 0.7752, 0.4062, 0.5, 0.375, 0.5, 0.375, 0.7752, 0.4062, 0.7752, 0.4375, 0.5, 0.4062, 0.5, 0.4062, 0.7752, 0.4375, 0.7752, 0.4688, 0.5, 0.4375, 0.5, 0.4375, 0.7752, 0.4688, 0.7752, 0.5, 0.5, 0.4688, 0.5, 0.4688, 0.7752, 0.5, 0.7752, 0.5312, 0.5, 0.5, 0.5, 0.5, 0.7752, 0.5312, 0.7752, 0.5625, 0.5, 0.5312, 0.5, 0.5312, 0.7752, 0.5625, 0.7752, 0.5938, 0.5, 0.5625, 0.5, 0.5625, 0.7752, 0.5937, 0.7752, 0.625, 0.5, 0.5938, 0.5, 0.5937, 0.7752, 0.625, 0.7752, 0.6562, 0.5, 0.625, 0.5, 0.625, 0.7752, 0.6562, 0.7752, 0.6875, 0.5, 0.6562, 0.5, 0.6562, 0.7752, 0.6875, 0.7752, 0.7188, 0.5, 0.6875, 0.5, 0.6875, 0.7752, 0.7188, 0.7752, 0.75, 0.5, 0.7188, 0.5, 0.7188, 0.7752, 0.75, 0.7752, 0.7812, 0.5, 0.75, 0.5, 0.75, 0.7752, 0.7812, 0.7752, 0.8125, 0.5, 0.7812, 0.5, 0.7812, 0.7752, 0.8125, 0.7752, 0.8438, 0.5, 0.8125, 0.5, 0.8125, 0.7752, 0.8437, 0.7752, 0.875, 0.5, 0.8438, 0.5, 0.8437, 0.7752, 0.875, 0.7752, 0.9062, 0.5, 0.875, 0.5, 0.875, 0.7752, 0.9062, 0.7752, 0.9375, 0.5, 0.9062, 0.5, 0.9062, 0.7752, 0.9375, 0.7752, 0.9688, 0.5, 0.9375, 0.5, 0.9375, 0.7752, 0.9688, 0.7752, 1.0, 0.5, 0.9688, 0.5, 0.9688, 0.7752, 1.0, 0.7752, 0.03125, 0.7752, 0.0, 0.7752, 0.0, 0.7904, 0.03125, 0.7904, 0.0625, 0.7752, 0.03125, 0.7752, 0.03125, 0.7904, 0.0625, 0.7904, 0.09375, 0.7752, 0.0625, 0.7752, 0.0625, 0.7904, 0.09375, 0.7904, 0.125, 0.7752, 0.09375, 0.7752, 0.09375, 0.7904, 0.125, 0.7904, 0.1562, 0.7752, 0.125, 0.7752, 0.125, 0.7904, 0.1562, 0.7904, 0.1875, 0.7752, 0.1562, 0.7752, 0.1562, 0.7904, 0.1875, 0.7904, 0.2188, 0.7752, 0.1875, 0.7752, 0.1875, 0.7904, 0.2188, 0.7904, 0.25, 0.7752, 0.2188, 0.7752, 0.2188, 0.7904, 0.25, 0.7904, 0.2812, 0.7752, 0.25, 0.7752, 0.25, 0.7904, 0.2812, 0.7904, 0.3125, 0.7752, 0.2812, 0.7752, 0.2812, 0.7904, 0.3125, 0.7904, 0.3438, 0.7752, 0.3125, 0.7752, 0.3125, 0.7904, 0.3438, 0.7904, 0.375, 0.7752, 0.3438, 0.7752, 0.3438, 0.7904, 0.375, 0.7904, 0.4062, 0.7752, 0.375, 0.7752, 0.375, 0.7904, 0.4062, 0.7904, 0.4375, 0.7752, 0.4062, 0.7752, 0.4062, 0.7904, 0.4375, 0.7904, 0.4688, 0.7752, 0.4375, 0.7752, 0.4375, 0.7904, 0.4688, 0.7904, 0.5, 0.7752, 0.4688, 0.7752, 0.4688, 0.7904, 0.5, 0.7904, 0.5312, 0.7752, 0.5, 0.7752, 0.5, 0.7904, 0.5312, 0.7904, 0.5625, 0.7752, 0.5312, 0.7752, 0.5312, 0.7904, 0.5625, 0.7904, 0.5937, 0.7752, 0.5625, 0.7752, 0.5625, 0.7904, 0.5937, 0.7904, 0.625, 0.7752, 0.5937, 0.7752, 0.5937, 0.7904, 0.625, 0.7904, 0.6562, 0.7752, 0.625, 0.7752, 0.625, 0.7904, 0.6562, 0.7904, 0.6875, 0.7752, 0.6562, 0.7752, 0.6562, 0.7904, 0.6875, 0.7904, 0.7188, 0.7752, 0.6875, 0.7752, 0.6875, 0.7904, 0.7188, 0.7904, 0.75, 0.7752, 0.7188, 0.7752, 0.7188, 0.7904, 0.75, 0.7904, 0.7812, 0.7752, 0.75, 0.7752, 0.75, 0.7904, 0.7812, 0.7904, 0.8125, 0.7752, 0.7812, 0.7752, 0.7812, 0.7904, 0.8125, 0.7904, 0.8437, 0.7752, 0.8125, 0.7752, 0.8125, 0.7904, 0.8437, 0.7904, 0.875, 0.7752, 0.8437, 0.7752, 0.8437, 0.7904, 0.875, 0.7904, 0.9062, 0.7752, 0.875, 0.7752, 0.875, 0.7904, 0.9062, 0.7904, 0.9375, 0.7752, 0.9062, 0.7752, 0.9062, 0.7904, 0.9375, 0.7904, 0.9688, 0.7752, 0.9375, 0.7752, 0.9375, 0.7904, 0.9688, 0.7904, 1.0, 0.7752, 0.9688, 0.7752, 0.9688, 0.7904, 1.0, 0.7904, 0.03125, 0.7904, 0.0, 0.7904, 0.0, 0.8057, 0.03125, 0.8057, 0.0625, 0.7904, 0.03125, 0.7904, 0.03125, 0.8057, 0.0625, 0.8057, 0.09375, 0.7904, 0.0625, 0.7904, 0.0625, 0.8057, 0.09375, 0.8057, 0.125, 0.7904, 0.09375, 0.7904, 0.09375, 0.8057, 0.125, 0.8057, 0.1562, 0.7904, 0.125, 0.7904, 0.125, 0.8057, 0.1562, 0.8057, 0.1875, 0.7904, 0.1562, 0.7904, 0.1562, 0.8057, 0.1875, 0.8057, 0.2188, 0.7904, 0.1875, 0.7904, 0.1875, 0.8057, 0.2188, 0.8057, 0.25, 0.7904, 0.2188, 0.7904, 0.2188, 0.8057, 0.25, 0.8057, 0.2812, 0.7904, 0.25, 0.7904, 0.25, 0.8057, 0.2812, 0.8057, 0.3125, 0.7904, 0.2812, 0.7904, 0.2812, 0.8057, 0.3125, 0.8057, 0.3438, 0.7904, 0.3125, 0.7904, 0.3125, 0.8057, 0.3438, 0.8057, 0.375, 0.7904, 0.3438, 0.7904, 0.3438, 0.8057, 0.375, 0.8057, 0.4062, 0.7904, 0.375, 0.7904, 0.375, 0.8057, 0.4063, 0.8057, 0.4375, 0.7904, 0.4062, 0.7904, 0.4063, 0.8057, 0.4375, 0.8057, 0.4688, 0.7904, 0.4375, 0.7904, 0.4375, 0.8057, 0.4688, 0.8057, 0.5, 0.7904, 0.4688, 0.7904, 0.4688, 0.8057, 0.5, 0.8057, 0.5312, 0.7904, 0.5, 0.7904, 0.5, 0.8057, 0.5312, 0.8057, 0.5625, 0.7904, 0.5312, 0.7904, 0.5312, 0.8057, 0.5625, 0.8057, 0.5937, 0.7904, 0.5625, 0.7904, 0.5625, 0.8057, 0.5937, 0.8057, 0.625, 0.7904, 0.5937, 0.7904, 0.5937, 0.8057, 0.625, 0.8057, 0.6562, 0.7904, 0.625, 0.7904, 0.625, 0.8057, 0.6562, 0.8057, 0.6875, 0.7904, 0.6562, 0.7904, 0.6562, 0.8057, 0.6875, 0.8057, 0.7188, 0.7904, 0.6875, 0.7904, 0.6875, 0.8057, 0.7188, 0.8057, 0.75, 0.7904, 0.7188, 0.7904, 0.7188, 0.8057, 0.75, 0.8057, 0.7812, 0.7904, 0.75, 0.7904, 0.75, 0.8057, 0.7812, 0.8057, 0.8125, 0.7904, 0.7812, 0.7904, 0.7812, 0.8057, 0.8125, 0.8057, 0.8437, 0.7904, 0.8125, 0.7904, 0.8125, 0.8057, 0.8437, 0.8057, 0.875, 0.7904, 0.8437, 0.7904, 0.8437, 0.8057, 0.875, 0.8057, 0.9062, 0.7904, 0.875, 0.7904, 0.875, 0.8057, 0.9062, 0.8057, 0.9375, 0.7904, 0.9062, 0.7904, 0.9062, 0.8057, 0.9375, 0.8057, 0.9688, 0.7904, 0.9375, 0.7904, 0.9375, 0.8057, 0.9688, 0.8057, 1.0, 0.7904, 0.9688, 0.7904, 0.9688, 0.8057, 1.0, 0.8057, 0.03125, 0.8057, 0.0, 0.8057, 0.0, 0.8218, 0.03125, 0.8218, 0.0625, 0.8057, 0.03125, 0.8057, 0.03125, 0.8218, 0.0625, 0.8218, 0.09375, 0.8057, 0.0625, 0.8057, 0.0625, 0.8218, 0.09375, 0.8218, 0.125, 0.8057, 0.09375, 0.8057, 0.09375, 0.8218, 0.125, 0.8218, 0.1562, 0.8057, 0.125, 0.8057, 0.125, 0.8218, 0.1562, 0.8218, 0.1875, 0.8057, 0.1562, 0.8057, 0.1562, 0.8218, 0.1875, 0.8218, 0.2188, 0.8057, 0.1875, 0.8057, 0.1875, 0.8218, 0.2188, 0.8218, 0.25, 0.8057, 0.2188, 0.8057, 0.2188, 0.8218, 0.25, 0.8218, 0.2812, 0.8057, 0.25, 0.8057, 0.25, 0.8218, 0.2812, 0.8218, 0.3125, 0.8057, 0.2812, 0.8057, 0.2812, 0.8218, 0.3125, 0.8218, 0.3438, 0.8057, 0.3125, 0.8057, 0.3125, 0.8218, 0.3438, 0.8218, 0.375, 0.8057, 0.3438, 0.8057, 0.3438, 0.8218, 0.375, 0.8218, 0.4063, 0.8057, 0.375, 0.8057, 0.375, 0.8218, 0.4062, 0.8218, 0.4375, 0.8057, 0.4063, 0.8057, 0.4062, 0.8218, 0.4375, 0.8218, 0.4688, 0.8057, 0.4375, 0.8057, 0.4375, 0.8218, 0.4688, 0.8218, 0.5, 0.8057, 0.4688, 0.8057, 0.4688, 0.8218, 0.5, 0.8218, 0.5312, 0.8057, 0.5, 0.8057, 0.5, 0.8218, 0.5312, 0.8218, 0.5625, 0.8057, 0.5312, 0.8057, 0.5312, 0.8218, 0.5625, 0.8218, 0.5937, 0.8057, 0.5625, 0.8057, 0.5625, 0.8218, 0.5937, 0.8218, 0.625, 0.8057, 0.5937, 0.8057, 0.5937, 0.8218, 0.625, 0.8218, 0.6562, 0.8057, 0.625, 0.8057, 0.625, 0.8218, 0.6562, 0.8218, 0.6875, 0.8057, 0.6562, 0.8057, 0.6562, 0.8218, 0.6875, 0.8218, 0.7188, 0.8057, 0.6875, 0.8057, 0.6875, 0.8218, 0.7188, 0.8218, 0.75, 0.8057, 0.7188, 0.8057, 0.7188, 0.8218, 0.75, 0.8218, 0.7812, 0.8057, 0.75, 0.8057, 0.75, 0.8218, 0.7812, 0.8218, 0.8125, 0.8057, 0.7812, 0.8057, 0.7812, 0.8218, 0.8125, 0.8218, 0.8437, 0.8057, 0.8125, 0.8057, 0.8125, 0.8218, 0.8437, 0.8218, 0.875, 0.8057, 0.8437, 0.8057, 0.8437, 0.8218, 0.875, 0.8218, 0.9062, 0.8057, 0.875, 0.8057, 0.875, 0.8218, 0.9062, 0.8218, 0.9375, 0.8057, 0.9062, 0.8057, 0.9062, 0.8218, 0.9375, 0.8218, 0.9688, 0.8057, 0.9375, 0.8057, 0.9375, 0.8218, 0.9687, 0.8218, 1.0, 0.8057, 0.9688, 0.8057, 0.9687, 0.8218, 1.0, 0.8218, 0.03125, 0.8218, 0.0, 0.8218, 0.0, 0.844, 0.03125, 0.844, 0.0625, 0.8218, 0.03125, 0.8218, 0.03125, 0.844, 0.0625, 0.844, 0.09375, 0.8218, 0.0625, 0.8218, 0.0625, 0.844, 0.09375, 0.844, 0.125, 0.8218, 0.09375, 0.8218, 0.09375, 0.844, 0.125, 0.844, 0.1562, 0.8218, 0.125, 0.8218, 0.125, 0.844, 0.1562, 0.844, 0.1875, 0.8218, 0.1562, 0.8218, 0.1562, 0.844, 0.1875, 0.844, 0.2188, 0.8218, 0.1875, 0.8218, 0.1875, 0.844, 0.2188, 0.844, 0.25, 0.8218, 0.2188, 0.8218, 0.2188, 0.844, 0.25, 0.844, 0.2812, 0.8218, 0.25, 0.8218, 0.25, 0.844, 0.2812, 0.844, 0.3125, 0.8218, 0.2812, 0.8218, 0.2812, 0.844, 0.3125, 0.844, 0.3438, 0.8218, 0.3125, 0.8218, 0.3125, 0.844, 0.3437, 0.844, 0.375, 0.8218, 0.3438, 0.8218, 0.3437, 0.844, 0.375, 0.844, 0.4062, 0.8218, 0.375, 0.8218, 0.375, 0.844, 0.4062, 0.844, 0.4375, 0.8218, 0.4062, 0.8218, 0.4062, 0.844, 0.4375, 0.844, 0.4688, 0.8218, 0.4375, 0.8218, 0.4375, 0.844, 0.4688, 0.844, 0.5, 0.8218, 0.4688, 0.8218, 0.4688, 0.844, 0.5, 0.844, 0.5312, 0.8218, 0.5, 0.8218, 0.5, 0.844, 0.5312, 0.844, 0.5625, 0.8218, 0.5312, 0.8218, 0.5312, 0.844, 0.5625, 0.844, 0.5937, 0.8218, 0.5625, 0.8218, 0.5625, 0.844, 0.5937, 0.844, 0.625, 0.8218, 0.5937, 0.8218, 0.5937, 0.844, 0.625, 0.844, 0.6562, 0.8218, 0.625, 0.8218, 0.625, 0.844, 0.6562, 0.844, 0.6875, 0.8218, 0.6562, 0.8218, 0.6562, 0.844, 0.6875, 0.844, 0.7188, 0.8218, 0.6875, 0.8218, 0.6875, 0.844, 0.7188, 0.844, 0.75, 0.8218, 0.7188, 0.8218, 0.7188, 0.844, 0.75, 0.844, 0.7812, 0.8218, 0.75, 0.8218, 0.75, 0.844, 0.7812, 0.844, 0.8125, 0.8218, 0.7812, 0.8218, 0.7812, 0.844, 0.8125, 0.844, 0.8437, 0.8218, 0.8125, 0.8218, 0.8125, 0.844, 0.8438, 0.844, 0.875, 0.8218, 0.8437, 0.8218, 0.8438, 0.844, 0.875, 0.844, 0.9062, 0.8218, 0.875, 0.8218, 0.875, 0.844, 0.9062, 0.844, 0.9375, 0.8218, 0.9062, 0.8218, 0.9062, 0.844, 0.9375, 0.844, 0.9687, 0.8218, 0.9375, 0.8218, 0.9375, 0.844, 0.9687, 0.844, 1.0, 0.8218, 0.9687, 0.8218, 0.9687, 0.844, 1.0, 0.844, 0.03125, 0.844, 0.0, 0.844, 0.0, 0.8567, 0.03125, 0.8567, 0.0625, 0.844, 0.03125, 0.844, 0.03125, 0.8567, 0.0625, 0.8567, 0.09375, 0.844, 0.0625, 0.844, 0.0625, 0.8567, 0.09375, 0.8567, 0.125, 0.844, 0.09375, 0.844, 0.09375, 0.8567, 0.125, 0.8567, 0.1562, 0.844, 0.125, 0.844, 0.125, 0.8567, 0.1562, 0.8567, 0.1875, 0.844, 0.1562, 0.844, 0.1562, 0.8567, 0.1875, 0.8567, 0.2188, 0.844, 0.1875, 0.844, 0.1875, 0.8567, 0.2188, 0.8567, 0.25, 0.844, 0.2188, 0.844, 0.2188, 0.8567, 0.25, 0.8567, 0.2812, 0.844, 0.25, 0.844, 0.25, 0.8567, 0.2812, 0.8567, 0.3125, 0.844, 0.2812, 0.844, 0.2812, 0.8567, 0.3125, 0.8567, 0.3437, 0.844, 0.3125, 0.844, 0.3125, 0.8567, 0.3438, 0.8567, 0.375, 0.844, 0.3437, 0.844, 0.3438, 0.8567, 0.375, 0.8567, 0.4062, 0.844, 0.375, 0.844, 0.375, 0.8567, 0.4062, 0.8567, 0.4375, 0.844, 0.4062, 0.844, 0.4062, 0.8567, 0.4375, 0.8567, 0.4688, 0.844, 0.4375, 0.844, 0.4375, 0.8567, 0.4688, 0.8567, 0.5, 0.844, 0.4688, 0.844, 0.4688, 0.8567, 0.5, 0.8567, 0.5312, 0.844, 0.5, 0.844, 0.5, 0.8567, 0.5312, 0.8567, 0.5625, 0.844, 0.5312, 0.844, 0.5312, 0.8567, 0.5625, 0.8567, 0.5937, 0.844, 0.5625, 0.844, 0.5625, 0.8567, 0.5937, 0.8567, 0.625, 0.844, 0.5937, 0.844, 0.5937, 0.8567, 0.625, 0.8567, 0.6562, 0.844, 0.625, 0.844, 0.625, 0.8567, 0.6562, 0.8567, 0.6875, 0.844, 0.6562, 0.844, 0.6562, 0.8567, 0.6875, 0.8567, 0.7188, 0.844, 0.6875, 0.844, 0.6875, 0.8567, 0.7187, 0.8567, 0.75, 0.844, 0.7188, 0.844, 0.7187, 0.8567, 0.75, 0.8567, 0.7812, 0.844, 0.75, 0.844, 0.75, 0.8567, 0.7812, 0.8567, 0.8125, 0.844, 0.7812, 0.844, 0.7812, 0.8567, 0.8125, 0.8567, 0.8438, 0.844, 0.8125, 0.844, 0.8125, 0.8567, 0.8438, 0.8567, 0.875, 0.844, 0.8438, 0.844, 0.8438, 0.8567, 0.875, 0.8567, 0.9062, 0.844, 0.875, 0.844, 0.875, 0.8567, 0.9062, 0.8567, 0.9375, 0.844, 0.9062, 0.844, 0.9062, 0.8567, 0.9375, 0.8567, 0.9687, 0.844, 0.9375, 0.844, 0.9375, 0.8567, 0.9688, 0.8567, 1.0, 0.844, 0.9687, 0.844, 0.9688, 0.8567, 1.0, 0.8567, 0.03125, 0.8567, 0.0, 0.8567, 0.0, 0.8921, 0.03125, 0.8921, 0.0625, 0.8567, 0.03125, 0.8567, 0.03125, 0.8921, 0.0625, 0.8921, 0.09375, 0.8567, 0.0625, 0.8567, 0.0625, 0.8921, 0.09375, 0.8921, 0.125, 0.8567, 0.09375, 0.8567, 0.09375, 0.8921, 0.125, 0.8921, 0.1562, 0.8567, 0.125, 0.8567, 0.125, 0.8921, 0.1562, 0.8921, 0.1875, 0.8567, 0.1562, 0.8567, 0.1562, 0.8921, 0.1875, 0.8921, 0.2188, 0.8567, 0.1875, 0.8567, 0.1875, 0.8921, 0.2187, 0.8921, 0.25, 0.8567, 0.2188, 0.8567, 0.2187, 0.8921, 0.25, 0.8921, 0.2812, 0.8567, 0.25, 0.8567, 0.25, 0.8921, 0.2812, 0.8921, 0.3125, 0.8567, 0.2812, 0.8567, 0.2812, 0.8921, 0.3125, 0.8921, 0.3438, 0.8567, 0.3125, 0.8567, 0.3125, 0.8921, 0.3438, 0.8921, 0.375, 0.8567, 0.3438, 0.8567, 0.3438, 0.8921, 0.375, 0.8921, 0.4062, 0.8567, 0.375, 0.8567, 0.375, 0.8921, 0.4062, 0.8921, 0.4375, 0.8567, 0.4062, 0.8567, 0.4062, 0.8921, 0.4375, 0.8921, 0.4688, 0.8567, 0.4375, 0.8567, 0.4375, 0.8921, 0.4688, 0.8921, 0.5, 0.8567, 0.4688, 0.8567, 0.4688, 0.8921, 0.5, 0.8921, 0.5312, 0.8567, 0.5, 0.8567, 0.5, 0.8921, 0.5312, 0.8921, 0.5625, 0.8567, 0.5312, 0.8567, 0.5312, 0.8921, 0.5625, 0.8921, 0.5937, 0.8567, 0.5625, 0.8567, 0.5625, 0.8921, 0.5937, 0.8921, 0.625, 0.8567, 0.5937, 0.8567, 0.5937, 0.8921, 0.625, 0.8921, 0.6562, 0.8567, 0.625, 0.8567, 0.625, 0.8921, 0.6562, 0.8921, 0.6875, 0.8567, 0.6562, 0.8567, 0.6562, 0.8921, 0.6875, 0.8921, 0.7187, 0.8567, 0.6875, 0.8567, 0.6875, 0.8921, 0.7188, 0.8921, 0.75, 0.8567, 0.7187, 0.8567, 0.7188, 0.8921, 0.75, 0.8921, 0.7812, 0.8567, 0.75, 0.8567, 0.75, 0.8921, 0.7812, 0.8921, 0.8125, 0.8567, 0.7812, 0.8567, 0.7812, 0.8921, 0.8125, 0.8921, 0.8438, 0.8567, 0.8125, 0.8567, 0.8125, 0.8921, 0.8437, 0.8921, 0.875, 0.8567, 0.8438, 0.8567, 0.8437, 0.8921, 0.875, 0.8921, 0.9062, 0.8567, 0.875, 0.8567, 0.875, 0.8921, 0.9062, 0.8921, 0.9375, 0.8567, 0.9062, 0.8567, 0.9062, 0.8921, 0.9375, 0.8921, 0.9688, 0.8567, 0.9375, 0.8567, 0.9375, 0.8921, 0.9687, 0.8921, 1.0, 0.8567, 0.9688, 0.8567, 0.9687, 0.8921, 1.0, 0.8921, 0.03125, 0.8921, 0.0, 0.8921, 0.0, 0.9443, 0.03125, 0.9443, 0.0625, 0.8921, 0.03125, 0.8921, 0.03125, 0.9443, 0.0625, 0.9443, 0.09375, 0.8921, 0.0625, 0.8921, 0.0625, 0.9443, 0.09375, 0.9443, 0.125, 0.8921, 0.09375, 0.8921, 0.09375, 0.9443, 0.125, 0.9443, 0.1562, 0.8921, 0.125, 0.8921, 0.125, 0.9443, 0.1562, 0.9443, 0.1875, 0.8921, 0.1562, 0.8921, 0.1562, 0.9443, 0.1875, 0.9443, 0.2187, 0.8921, 0.1875, 0.8921, 0.1875, 0.9443, 0.2188, 0.9443, 0.25, 0.8921, 0.2187, 0.8921, 0.2188, 0.9443, 0.25, 0.9443, 0.2812, 0.8921, 0.25, 0.8921, 0.25, 0.9443, 0.2812, 0.9443, 0.3125, 0.8921, 0.2812, 0.8921, 0.2812, 0.9443, 0.3125, 0.9443, 0.3438, 0.8921, 0.3125, 0.8921, 0.3125, 0.9443, 0.3438, 0.9443, 0.375, 0.8921, 0.3438, 0.8921, 0.3438, 0.9443, 0.375, 0.9443, 0.4062, 0.8921, 0.375, 0.8921, 0.375, 0.9443, 0.4062, 0.9443, 0.4375, 0.8921, 0.4062, 0.8921, 0.4062, 0.9443, 0.4375, 0.9443, 0.4688, 0.8921, 0.4375, 0.8921, 0.4375, 0.9443, 0.4688, 0.9443, 0.5, 0.8921, 0.4688, 0.8921, 0.4688, 0.9443, 0.5, 0.9443, 0.5312, 0.8921, 0.5, 0.8921, 0.5, 0.9443, 0.5312, 0.9443, 0.5625, 0.8921, 0.5312, 0.8921, 0.5312, 0.9443, 0.5625, 0.9443, 0.5937, 0.8921, 0.5625, 0.8921, 0.5625, 0.9443, 0.5937, 0.9443, 0.625, 0.8921, 0.5937, 0.8921, 0.5937, 0.9443, 0.625, 0.9443, 0.6562, 0.8921, 0.625, 0.8921, 0.625, 0.9443, 0.6562, 0.9443, 0.6875, 0.8921, 0.6562, 0.8921, 0.6562, 0.9443, 0.6875, 0.9443, 0.7188, 0.8921, 0.6875, 0.8921, 0.6875, 0.9443, 0.7188, 0.9443, 0.75, 0.8921, 0.7188, 0.8921, 0.7188, 0.9443, 0.75, 0.9443, 0.7812, 0.8921, 0.75, 0.8921, 0.75, 0.9443, 0.7812, 0.9443, 0.8125, 0.8921, 0.7812, 0.8921, 0.7812, 0.9443, 0.8125, 0.9443, 0.8437, 0.8921, 0.8125, 0.8921, 0.8125, 0.9443, 0.8438, 0.9443, 0.875, 0.8921, 0.8437, 0.8921, 0.8438, 0.9443, 0.875, 0.9443, 0.9062, 0.8921, 0.875, 0.8921, 0.875, 0.9443, 0.9062, 0.9443, 0.9375, 0.8921, 0.9062, 0.8921, 0.9062, 0.9443, 0.9375, 0.9443, 0.9687, 0.8921, 0.9375, 0.8921, 0.9375, 0.9443, 0.9688, 0.9443, 1.0, 0.8921, 0.9687, 0.8921, 0.9688, 0.9443, 1.0, 0.9443, 0.03125, 0.9443, 0.0, 0.9443, 0.0, 0.9719, 0.03125, 0.9719, 0.0625, 0.9443, 0.03125, 0.9443, 0.03125, 0.9719, 0.0625, 0.9719, 0.09375, 0.9443, 0.0625, 0.9443, 0.0625, 0.9719, 0.09375, 0.9719, 0.125, 0.9443, 0.09375, 0.9443, 0.09375, 0.9719, 0.125, 0.9719, 0.1562, 0.9443, 0.125, 0.9443, 0.125, 0.9719, 0.1562, 0.9719, 0.1875, 0.9443, 0.1562, 0.9443, 0.1562, 0.9719, 0.1875, 0.9719, 0.2188, 0.9443, 0.1875, 0.9443, 0.1875, 0.9719, 0.2188, 0.9719, 0.25, 0.9443, 0.2188, 0.9443, 0.2188, 0.9719, 0.25, 0.9719, 0.2812, 0.9443, 0.25, 0.9443, 0.25, 0.9719, 0.2812, 0.9719, 0.3125, 0.9443, 0.2812, 0.9443, 0.2812, 0.9719, 0.3125, 0.9719, 0.3438, 0.9443, 0.3125, 0.9443, 0.3125, 0.9719, 0.3438, 0.9719, 0.375, 0.9443, 0.3438, 0.9443, 0.3438, 0.9719, 0.375, 0.9719, 0.4062, 0.9443, 0.375, 0.9443, 0.375, 0.9719, 0.4062, 0.9719, 0.4375, 0.9443, 0.4062, 0.9443, 0.4062, 0.9719, 0.4375, 0.9719, 0.4688, 0.9443, 0.4375, 0.9443, 0.4375, 0.9719, 0.4688, 0.9719, 0.5, 0.9443, 0.4688, 0.9443, 0.4688, 0.9719, 0.5, 0.9719, 0.5312, 0.9443, 0.5, 0.9443, 0.5, 0.9719, 0.5312, 0.9719, 0.5625, 0.9443, 0.5312, 0.9443, 0.5312, 0.9719, 0.5625, 0.9719, 0.5937, 0.9443, 0.5625, 0.9443, 0.5625, 0.9719, 0.5938, 0.9719, 0.625, 0.9443, 0.5937, 0.9443, 0.5938, 0.9719, 0.625, 0.9719, 0.6562, 0.9443, 0.625, 0.9443, 0.625, 0.9719, 0.6562, 0.9719, 0.6875, 0.9443, 0.6562, 0.9443, 0.6562, 0.9719, 0.6875, 0.9719, 0.7188, 0.9443, 0.6875, 0.9443, 0.6875, 0.9719, 0.7188, 0.9719, 0.75, 0.9443, 0.7188, 0.9443, 0.7188, 0.9719, 0.75, 0.9719, 0.7812, 0.9443, 0.75, 0.9443, 0.75, 0.9719, 0.7812, 0.9719, 0.8125, 0.9443, 0.7812, 0.9443, 0.7812, 0.9719, 0.8125, 0.9719, 0.8438, 0.9443, 0.8125, 0.9443, 0.8125, 0.9719, 0.8438, 0.9719, 0.875, 0.9443, 0.8438, 0.9443, 0.8438, 0.9719, 0.875, 0.9719, 0.9062, 0.9443, 0.875, 0.9443, 0.875, 0.9719, 0.9063, 0.9719, 0.9375, 0.9443, 0.9062, 0.9443, 0.9063, 0.9719, 0.9375, 0.9719, 0.9688, 0.9443, 0.9375, 0.9443, 0.9375, 0.9719, 0.9688, 0.9719, 1.0, 0.9443, 0.9688, 0.9443, 0.9688, 0.9719, 1.0, 0.9719, 0.03125, 0.9719, 0.0, 0.9719, 0.0, 0.986, 0.03125, 0.986, 0.0625, 0.9719, 0.03125, 0.9719, 0.03125, 0.986, 0.0625, 0.986, 0.09375, 0.9719, 0.0625, 0.9719, 0.0625, 0.986, 0.09375, 0.986, 0.125, 0.9719, 0.09375, 0.9719, 0.09375, 0.986, 0.125, 0.986, 0.1562, 0.9719, 0.125, 0.9719, 0.125, 0.986, 0.1562, 0.986, 0.1875, 0.9719, 0.1562, 0.9719, 0.1562, 0.986, 0.1875, 0.986, 0.2188, 0.9719, 0.1875, 0.9719, 0.1875, 0.986, 0.2188, 0.986, 0.25, 0.9719, 0.2188, 0.9719, 0.2188, 0.986, 0.25, 0.986, 0.2812, 0.9719, 0.25, 0.9719, 0.25, 0.986, 0.2812, 0.986, 0.3125, 0.9719, 0.2812, 0.9719, 0.2812, 0.986, 0.3125, 0.986, 0.3438, 0.9719, 0.3125, 0.9719, 0.3125, 0.986, 0.3438, 0.986, 0.375, 0.9719, 0.3438, 0.9719, 0.3438, 0.986, 0.375, 0.986, 0.4062, 0.9719, 0.375, 0.9719, 0.375, 0.986, 0.4062, 0.986, 0.4375, 0.9719, 0.4062, 0.9719, 0.4062, 0.986, 0.4375, 0.986, 0.4688, 0.9719, 0.4375, 0.9719, 0.4375, 0.986, 0.4688, 0.986, 0.5, 0.9719, 0.4688, 0.9719, 0.4688, 0.986, 0.5, 0.986, 0.5312, 0.9719, 0.5, 0.9719, 0.5, 0.986, 0.5312, 0.986, 0.5625, 0.9719, 0.5312, 0.9719, 0.5312, 0.986, 0.5625, 0.986, 0.5938, 0.9719, 0.5625, 0.9719, 0.5625, 0.986, 0.5938, 0.986, 0.625, 0.9719, 0.5938, 0.9719, 0.5938, 0.986, 0.625, 0.986, 0.6562, 0.9719, 0.625, 0.9719, 0.625, 0.986, 0.6563, 0.986, 0.6875, 0.9719, 0.6562, 0.9719, 0.6563, 0.986, 0.6875, 0.986, 0.7188, 0.9719, 0.6875, 0.9719, 0.6875, 0.986, 0.7188, 0.986, 0.75, 0.9719, 0.7188, 0.9719, 0.7188, 0.986, 0.75, 0.986, 0.7812, 0.9719, 0.75, 0.9719, 0.75, 0.986, 0.7813, 0.986, 0.8125, 0.9719, 0.7812, 0.9719, 0.7813, 0.986, 0.8125, 0.986, 0.8438, 0.9719, 0.8125, 0.9719, 0.8125, 0.986, 0.8437, 0.986, 0.875, 0.9719, 0.8438, 0.9719, 0.8437, 0.986, 0.875, 0.986, 0.9063, 0.9719, 0.875, 0.9719, 0.875, 0.986, 0.9062, 0.986, 0.9375, 0.9719, 0.9063, 0.9719, 0.9062, 0.986, 0.9375, 0.986, 0.9688, 0.9719, 0.9375, 0.9719, 0.9375, 0.986, 0.9688, 0.986, 1.0, 0.9719, 0.9688, 0.9719, 0.9688, 0.986, 1.0, 0.986, 0.03125, 0.986, 0.0, 0.986, 0.0, 0.993, 0.03125, 0.993, 0.0625, 0.986, 0.03125, 0.986, 0.03125, 0.993, 0.0625, 0.993, 0.09375, 0.986, 0.0625, 0.986, 0.0625, 0.993, 0.09375, 0.993, 0.125, 0.986, 0.09375, 0.986, 0.09375, 0.993, 0.125, 0.993, 0.1562, 0.986, 0.125, 0.986, 0.125, 0.993, 0.1562, 0.993, 0.1875, 0.986, 0.1562, 0.986, 0.1562, 0.993, 0.1875, 0.993, 0.2188, 0.986, 0.1875, 0.986, 0.1875, 0.993, 0.2188, 0.993, 0.25, 0.986, 0.2188, 0.986, 0.2188, 0.993, 0.25, 0.993, 0.2812, 0.986, 0.25, 0.986, 0.25, 0.993, 0.2813, 0.993, 0.3125, 0.986, 0.2812, 0.986, 0.2813, 0.993, 0.3125, 0.993, 0.3438, 0.986, 0.3125, 0.986, 0.3125, 0.993, 0.3437, 0.993, 0.375, 0.986, 0.3438, 0.986, 0.3437, 0.993, 0.375, 0.993, 0.4062, 0.986, 0.375, 0.986, 0.375, 0.993, 0.4063, 0.993, 0.4375, 0.986, 0.4062, 0.986, 0.4063, 0.993, 0.4375, 0.993, 0.4688, 0.986, 0.4375, 0.986, 0.4375, 0.993, 0.4688, 0.993, 0.5, 0.986, 0.4688, 0.986, 0.4688, 0.993, 0.5, 0.993, 0.5312, 0.986, 0.5, 0.986, 0.5, 0.993, 0.5312, 0.993, 0.5625, 0.986, 0.5312, 0.986, 0.5312, 0.993, 0.5625, 0.993, 0.5938, 0.986, 0.5625, 0.986, 0.5625, 0.993, 0.5937, 0.993, 0.625, 0.986, 0.5938, 0.986, 0.5937, 0.993, 0.625, 0.993, 0.6563, 0.986, 0.625, 0.986, 0.625, 0.993, 0.6562, 0.993, 0.6875, 0.986, 0.6563, 0.986, 0.6562, 0.993, 0.6875, 0.993, 0.7188, 0.986, 0.6875, 0.986, 0.6875, 0.993, 0.7188, 0.993, 0.75, 0.986, 0.7188, 0.986, 0.7188, 0.993, 0.75, 0.993, 0.7813, 0.986, 0.75, 0.986, 0.75, 0.993, 0.7812, 0.993, 0.8125, 0.986, 0.7813, 0.986, 0.7812, 0.993, 0.8125, 0.993, 0.8437, 0.986, 0.8125, 0.986, 0.8125, 0.993, 0.8437, 0.993, 0.875, 0.986, 0.8437, 0.986, 0.8437, 0.993, 0.875, 0.993, 0.9062, 0.986, 0.875, 0.986, 0.875, 0.993, 0.9062, 0.993, 0.9375, 0.986, 0.9062, 0.986, 0.9062, 0.993, 0.9375, 0.993, 0.9688, 0.986, 0.9375, 0.986, 0.9375, 0.993, 0.9687, 0.993, 1.0, 0.986, 0.9688, 0.986, 0.9687, 0.993, 1.0, 0.993, 0.03125, 0.993, 0.0, 0.993, 0.0, 0.9943, 0.03125, 0.9943, 0.0625, 0.993, 0.03125, 0.993, 0.03125, 0.9943, 0.0625, 0.9943, 0.09375, 0.993, 0.0625, 0.993, 0.0625, 0.9943, 0.09375, 0.9943, 0.125, 0.993, 0.09375, 0.993, 0.09375, 0.9943, 0.125, 0.9943, 0.1562, 0.993, 0.125, 0.993, 0.125, 0.9943, 0.1562, 0.9943, 0.1875, 0.993, 0.1562, 0.993, 0.1562, 0.9943, 0.1875, 0.9943, 0.2188, 0.993, 0.1875, 0.993, 0.1875, 0.9943, 0.2188, 0.9943, 0.25, 0.993, 0.2188, 0.993, 0.2188, 0.9943, 0.25, 0.9943, 0.2813, 0.993, 0.25, 0.993, 0.25, 0.9943, 0.2813, 0.9943, 0.3125, 0.993, 0.2813, 0.993, 0.2813, 0.9943, 0.3125, 0.9943, 0.3437, 0.993, 0.3125, 0.993, 0.3125, 0.9943, 0.3437, 0.9943, 0.375, 0.993, 0.3437, 0.993, 0.3437, 0.9943, 0.375, 0.9943, 0.4063, 0.993, 0.375, 0.993, 0.375, 0.9943, 0.4063, 0.9943, 0.4375, 0.993, 0.4063, 0.993, 0.4063, 0.9943, 0.4375, 0.9943, 0.4688, 0.993, 0.4375, 0.993, 0.4375, 0.9943, 0.4688, 0.9943, 0.5, 0.993, 0.4688, 0.993, 0.4688, 0.9943, 0.5, 0.9943, 0.5312, 0.993, 0.5, 0.993, 0.5, 0.9943, 0.5312, 0.9943, 0.5625, 0.993, 0.5312, 0.993, 0.5312, 0.9943, 0.5625, 0.9943, 0.5937, 0.993, 0.5625, 0.993, 0.5625, 0.9943, 0.5937, 0.9943, 0.625, 0.993, 0.5937, 0.993, 0.5937, 0.9943, 0.625, 0.9943, 0.6562, 0.993, 0.625, 0.993, 0.625, 0.9943, 0.6562, 0.9943, 0.6875, 0.993, 0.6562, 0.993, 0.6562, 0.9943, 0.6875, 0.9943, 0.7188, 0.993, 0.6875, 0.993, 0.6875, 0.9943, 0.7188, 0.9943, 0.75, 0.993, 0.7188, 0.993, 0.7188, 0.9943, 0.75, 0.9943, 0.7812, 0.993, 0.75, 0.993, 0.75, 0.9943, 0.7812, 0.9943, 0.8125, 0.993, 0.7812, 0.993, 0.7812, 0.9943, 0.8125, 0.9943, 0.8437, 0.993, 0.8125, 0.993, 0.8125, 0.9943, 0.8438, 0.9943, 0.875, 0.993, 0.8437, 0.993, 0.8438, 0.9943, 0.875, 0.9943, 0.9062, 0.993, 0.875, 0.993, 0.875, 0.9943, 0.9062, 0.9943, 0.9375, 0.993, 0.9062, 0.993, 0.9062, 0.9943, 0.9375, 0.9943, 0.9687, 0.993, 0.9375, 0.993, 0.9375, 0.9943, 0.9688, 0.9943, 1.0, 0.993, 0.9687, 0.993, 0.9688, 0.9943, 1.0, 0.9943, 0.03125, 0.9943, 0.0, 0.9943, 0.0, 0.9956, 0.03125, 0.9956, 0.0625, 0.9943, 0.03125, 0.9943, 0.03125, 0.9956, 0.0625, 0.9956, 0.09375, 0.9943, 0.0625, 0.9943, 0.0625, 0.9956, 0.09375, 0.9956, 0.125, 0.9943, 0.09375, 0.9943, 0.09375, 0.9956, 0.125, 0.9956, 0.1562, 0.9943, 0.125, 0.9943, 0.125, 0.9956, 0.1562, 0.9956, 0.1875, 0.9943, 0.1562, 0.9943, 0.1562, 0.9956, 0.1875, 0.9956, 0.2188, 0.9943, 0.1875, 0.9943, 0.1875, 0.9956, 0.2188, 0.9956, 0.25, 0.9943, 0.2188, 0.9943, 0.2188, 0.9956, 0.25, 0.9956, 0.2813, 0.9943, 0.25, 0.9943, 0.25, 0.9956, 0.2813, 0.9956, 0.3125, 0.9943, 0.2813, 0.9943, 0.2813, 0.9956, 0.3125, 0.9956, 0.3437, 0.9943, 0.3125, 0.9943, 0.3125, 0.9956, 0.3438, 0.9956, 0.375, 0.9943, 0.3437, 0.9943, 0.3438, 0.9956, 0.375, 0.9956, 0.4063, 0.9943, 0.375, 0.9943, 0.375, 0.9956, 0.4063, 0.9956, 0.4375, 0.9943, 0.4063, 0.9943, 0.4063, 0.9956, 0.4375, 0.9956, 0.4688, 0.9943, 0.4375, 0.9943, 0.4375, 0.9956, 0.4688, 0.9956, 0.5, 0.9943, 0.4688, 0.9943, 0.4688, 0.9956, 0.5, 0.9956, 0.5312, 0.9943, 0.5, 0.9943, 0.5, 0.9956, 0.5312, 0.9956, 0.5625, 0.9943, 0.5312, 0.9943, 0.5312, 0.9956, 0.5625, 0.9956, 0.5937, 0.9943, 0.5625, 0.9943, 0.5625, 0.9956, 0.5937, 0.9956, 0.625, 0.9943, 0.5937, 0.9943, 0.5937, 0.9956, 0.625, 0.9956, 0.6562, 0.9943, 0.625, 0.9943, 0.625, 0.9956, 0.6562, 0.9956, 0.6875, 0.9943, 0.6562, 0.9943, 0.6562, 0.9956, 0.6875, 0.9956, 0.7188, 0.9943, 0.6875, 0.9943, 0.6875, 0.9956, 0.7187, 0.9956, 0.75, 0.9943, 0.7188, 0.9943, 0.7187, 0.9956, 0.75, 0.9956, 0.7812, 0.9943, 0.75, 0.9943, 0.75, 0.9956, 0.7812, 0.9956, 0.8125, 0.9943, 0.7812, 0.9943, 0.7812, 0.9956, 0.8125, 0.9956, 0.8438, 0.9943, 0.8125, 0.9943, 0.8125, 0.9956, 0.8438, 0.9956, 0.875, 0.9943, 0.8438, 0.9943, 0.8438, 0.9956, 0.875, 0.9956, 0.9062, 0.9943, 0.875, 0.9943, 0.875, 0.9956, 0.9063, 0.9956, 0.9375, 0.9943, 0.9062, 0.9943, 0.9063, 0.9956, 0.9375, 0.9956, 0.9688, 0.9943, 0.9375, 0.9943, 0.9375, 0.9956, 0.9688, 0.9956, 1.0, 0.9943, 0.9688, 0.9943, 0.9688, 0.9956, 1.0, 0.9956, 0.03125, 0.9956, 0.0, 0.9956, 0.0, 0.997, 0.03125, 0.997, 0.0625, 0.9956, 0.03125, 0.9956, 0.03125, 0.997, 0.0625, 0.997, 0.09375, 0.9956, 0.0625, 0.9956, 0.0625, 0.997, 0.09375, 0.997, 0.125, 0.9956, 0.09375, 0.9956, 0.09375, 0.997, 0.125, 0.997, 0.1562, 0.9956, 0.125, 0.9956, 0.125, 0.997, 0.1562, 0.997, 0.1875, 0.9956, 0.1562, 0.9956, 0.1562, 0.997, 0.1875, 0.997, 0.2188, 0.9956, 0.1875, 0.9956, 0.1875, 0.997, 0.2188, 0.997, 0.25, 0.9956, 0.2188, 0.9956, 0.2188, 0.997, 0.25, 0.997, 0.2813, 0.9956, 0.25, 0.9956, 0.25, 0.997, 0.2813, 0.997, 0.3125, 0.9956, 0.2813, 0.9956, 0.2813, 0.997, 0.3125, 0.997, 0.3438, 0.9956, 0.3125, 0.9956, 0.3125, 0.997, 0.3438, 0.997, 0.375, 0.9956, 0.3438, 0.9956, 0.3438, 0.997, 0.375, 0.997, 0.4063, 0.9956, 0.375, 0.9956, 0.375, 0.997, 0.4063, 0.997, 0.4375, 0.9956, 0.4063, 0.9956, 0.4063, 0.997, 0.4375, 0.997, 0.4688, 0.9956, 0.4375, 0.9956, 0.4375, 0.997, 0.4688, 0.997, 0.5, 0.9956, 0.4688, 0.9956, 0.4688, 0.997, 0.5, 0.997, 0.5312, 0.9956, 0.5, 0.9956, 0.5, 0.997, 0.5312, 0.997, 0.5625, 0.9956, 0.5312, 0.9956, 0.5312, 0.997, 0.5625, 0.997, 0.5937, 0.9956, 0.5625, 0.9956, 0.5625, 0.997, 0.5937, 0.997, 0.625, 0.9956, 0.5937, 0.9956, 0.5937, 0.997, 0.625, 0.997, 0.6562, 0.9956, 0.625, 0.9956, 0.625, 0.997, 0.6562, 0.997, 0.6875, 0.9956, 0.6562, 0.9956, 0.6562, 0.997, 0.6875, 0.997, 0.7187, 0.9956, 0.6875, 0.9956, 0.6875, 0.997, 0.7187, 0.997, 0.75, 0.9956, 0.7187, 0.9956, 0.7187, 0.997, 0.75, 0.997, 0.7812, 0.9956, 0.75, 0.9956, 0.75, 0.997, 0.7812, 0.997, 0.8125, 0.9956, 0.7812, 0.9956, 0.7812, 0.997, 0.8125, 0.997, 0.8438, 0.9956, 0.8125, 0.9956, 0.8125, 0.997, 0.8438, 0.997, 0.875, 0.9956, 0.8438, 0.9956, 0.8438, 0.997, 0.875, 0.997, 0.9063, 0.9956, 0.875, 0.9956, 0.875, 0.997, 0.9063, 0.997, 0.9375, 0.9956, 0.9063, 0.9956, 0.9063, 0.997, 0.9375, 0.997, 0.9688, 0.9956, 0.9375, 0.9956, 0.9375, 0.997, 0.9687, 0.997, 1.0, 0.9956, 0.9688, 0.9956, 0.9687, 0.997, 1.0, 0.997, 0.03234, 0.998, 0.001097, 0.998, 0.001351, 0.9982, 0.03259, 0.9982, 0.06358, 0.998, 0.03234, 0.998, 0.03259, 0.9982, 0.06383, 0.9982, 0.09481, 0.9979, 0.06358, 0.998, 0.06383, 0.9982, 0.09505, 0.9982, 0.126, 0.9979, 0.09481, 0.9979, 0.09505, 0.9982, 0.1263, 0.9982, 0.1572, 0.9979, 0.126, 0.9979, 0.1263, 0.9982, 0.1575, 0.9982, 0.1885, 0.9979, 0.1572, 0.9979, 0.1575, 0.9982, 0.1887, 0.9982, 0.2197, 0.9979, 0.1885, 0.9979, 0.1887, 0.9982, 0.2199, 0.9982, 0.25, 0.9979, 0.2197, 0.9979, 0.2199, 0.9982, 0.25, 0.9982, 0.2803, 0.9979, 0.25, 0.9979, 0.25, 0.9982, 0.2801, 0.9982, 0.3115, 0.9979, 0.2803, 0.9979, 0.2801, 0.9982, 0.3113, 0.9982, 0.3428, 0.9979, 0.3115, 0.9979, 0.3113, 0.9982, 0.3425, 0.9982, 0.374, 0.9979, 0.3428, 0.9979, 0.3425, 0.9982, 0.3737, 0.9982, 0.4052, 0.9979, 0.374, 0.9979, 0.3737, 0.9982, 0.4049, 0.9982, 0.4364, 0.998, 0.4052, 0.9979, 0.4049, 0.9982, 0.4362, 0.9982, 0.4677, 0.998, 0.4364, 0.998, 0.4362, 0.9982, 0.4674, 0.9982, 0.4989, 0.998, 0.4677, 0.998, 0.4674, 0.9982, 0.4986, 0.9982, 0.5302, 0.998, 0.4989, 0.998, 0.4986, 0.9982, 0.5299, 0.9982, 0.5614, 0.998, 0.5302, 0.998, 0.5299, 0.9982, 0.5612, 0.9982, 0.5927, 0.998, 0.5614, 0.998, 0.5612, 0.9982, 0.5924, 0.9982, 0.6239, 0.998, 0.5927, 0.998, 0.5924, 0.9982, 0.6237, 0.9982, 0.6552, 0.998, 0.6239, 0.998, 0.6237, 0.9982, 0.655, 0.9982, 0.6865, 0.998, 0.6552, 0.998, 0.655, 0.9982, 0.6863, 0.9982, 0.7178, 0.998, 0.6865, 0.998, 0.6863, 0.9982, 0.7175, 0.9982, 0.75, 0.998, 0.7178, 0.998, 0.7175, 0.9982, 0.75, 0.9982, 0.7822, 0.998, 0.75, 0.998, 0.75, 0.9982, 0.7825, 0.9982, 0.8135, 0.998, 0.7822, 0.998, 0.7825, 0.9982, 0.8137, 0.9982, 0.8448, 0.998, 0.8135, 0.998, 0.8137, 0.9982, 0.845, 0.9982, 0.8761, 0.998, 0.8448, 0.998, 0.845, 0.9982, 0.8763, 0.9982, 0.9073, 0.998, 0.8761, 0.998, 0.8763, 0.9982, 0.9076, 0.9982, 0.9386, 0.998, 0.9073, 0.998, 0.9076, 0.9982, 0.9388, 0.9982, 0.9698, 0.998, 0.9386, 0.998, 0.9388, 0.9982, 0.9701, 0.9982, 0.9992, 0.998, 0.9698, 0.998, 0.9701, 0.9982, 0.999, 0.9982, 1.0, 0.997, 0.9687, 0.997, 0.969, 0.9972, 0.9998, 0.9972, 0.9687, 0.997, 0.9375, 0.997, 0.9378, 0.9972, 0.969, 0.9972, 0.9375, 0.997, 0.9063, 0.997, 0.9065, 0.9972, 0.9378, 0.9972, 0.9063, 0.997, 0.875, 0.997, 0.8753, 0.9972, 0.9065, 0.9972, 0.875, 0.997, 0.8438, 0.997, 0.844, 0.9972, 0.8753, 0.9972, 0.8438, 0.997, 0.8125, 0.997, 0.8128, 0.9972, 0.844, 0.9972, 0.8125, 0.997, 0.7812, 0.997, 0.7815, 0.9972, 0.8128, 0.9972, 0.7812, 0.997, 0.75, 0.997, 0.75, 0.9972, 0.7815, 0.9972, 0.75, 0.997, 0.7187, 0.997, 0.7185, 0.9972, 0.75, 0.9972, 0.7187, 0.997, 0.6875, 0.997, 0.6872, 0.9972, 0.7185, 0.9972, 0.6875, 0.997, 0.6562, 0.997, 0.656, 0.9972, 0.6872, 0.9972, 0.6562, 0.997, 0.625, 0.997, 0.6247, 0.9972, 0.656, 0.9972, 0.625, 0.997, 0.5937, 0.997, 0.5935, 0.9972, 0.6247, 0.9972, 0.5937, 0.997, 0.5625, 0.997, 0.5622, 0.9972, 0.5935, 0.9972, 0.5625, 0.997, 0.5312, 0.997, 0.531, 0.9972, 0.5622, 0.9972, 0.5312, 0.997, 0.5, 0.997, 0.4997, 0.9972, 0.531, 0.9972, 0.5, 0.997, 0.4688, 0.997, 0.4685, 0.9972, 0.4997, 0.9972, 0.4688, 0.997, 0.4375, 0.997, 0.4372, 0.9972, 0.4685, 0.9972, 0.4375, 0.997, 0.4063, 0.997, 0.406, 0.9972, 0.4372, 0.9972, 0.4063, 0.997, 0.375, 0.997, 0.3747, 0.9972, 0.406, 0.9972, 0.375, 0.997, 0.3438, 0.997, 0.3435, 0.9972, 0.3747, 0.9972, 0.3438, 0.997, 0.3125, 0.997, 0.3122, 0.9972, 0.3435, 0.9972, 0.3125, 0.997, 0.2813, 0.997, 0.281, 0.9972, 0.3122, 0.9972, 0.2813, 0.997, 0.25, 0.997, 0.25, 0.9972, 0.281, 0.9972, 0.25, 0.997, 0.2188, 0.997, 0.219, 0.9972, 0.25, 0.9972, 0.2188, 0.997, 0.1875, 0.997, 0.1878, 0.9972, 0.219, 0.9972, 0.1875, 0.997, 0.1562, 0.997, 0.1565, 0.9972, 0.1878, 0.9972, 0.1562, 0.997, 0.125, 0.997, 0.1253, 0.9972, 0.1565, 0.9972, 0.125, 0.997, 0.09375, 0.997, 0.09402, 0.9972, 0.1253, 0.9972, 0.09375, 0.997, 0.0625, 0.997, 0.06278, 0.9972, 0.09402, 0.9972, 0.0625, 0.997, 0.03125, 0.997, 0.03153, 0.9972, 0.06278, 0.9972, 0.03125, 0.997, 0.0, 0.997, 0.0002857, 0.9972, 0.03153, 0.9972, 0.9998, 0.9972, 0.969, 0.9972, 0.9693, 0.9975, 0.9996, 0.9975, 0.969, 0.9972, 0.9378, 0.9972, 0.9381, 0.9975, 0.9693, 0.9975, 0.9378, 0.9972, 0.9065, 0.9972, 0.9068, 0.9975, 0.9381, 0.9975, 0.9065, 0.9972, 0.8753, 0.9972, 0.8755, 0.9975, 0.9068, 0.9975, 0.8753, 0.9972, 0.844, 0.9972, 0.8443, 0.9975, 0.8755, 0.9975, 0.844, 0.9972, 0.8128, 0.9972, 0.813, 0.9975, 0.8443, 0.9975, 0.8128, 0.9972, 0.7815, 0.9972, 0.7817, 0.9975, 0.813, 0.9975, 0.7815, 0.9972, 0.75, 0.9972, 0.75, 0.9975, 0.7817, 0.9975, 0.75, 0.9972, 0.7185, 0.9972, 0.7183, 0.9975, 0.75, 0.9975, 0.7185, 0.9972, 0.6872, 0.9972, 0.687, 0.9975, 0.7183, 0.9975, 0.6872, 0.9972, 0.656, 0.9972, 0.6557, 0.9975, 0.687, 0.9975, 0.656, 0.9972, 0.6247, 0.9972, 0.6245, 0.9975, 0.6557, 0.9975, 0.6247, 0.9972, 0.5935, 0.9972, 0.5932, 0.9975, 0.6245, 0.9975, 0.5935, 0.9972, 0.5622, 0.9972, 0.5619, 0.9975, 0.5932, 0.9975, 0.5622, 0.9972, 0.531, 0.9972, 0.5307, 0.9975, 0.5619, 0.9975, 0.531, 0.9972, 0.4997, 0.9972, 0.4994, 0.9975, 0.5307, 0.9975, 0.4997, 0.9972, 0.4685, 0.9972, 0.4682, 0.9975, 0.4994, 0.9975, 0.4685, 0.9972, 0.4372, 0.9972, 0.437, 0.9975, 0.4682, 0.9975, 0.4372, 0.9972, 0.406, 0.9972, 0.4057, 0.9975, 0.437, 0.9975, 0.406, 0.9972, 0.3747, 0.9972, 0.3745, 0.9975, 0.4057, 0.9975, 0.3747, 0.9972, 0.3435, 0.9972, 0.3432, 0.9975, 0.3745, 0.9975, 0.3435, 0.9972, 0.3122, 0.9972, 0.312, 0.9975, 0.3432, 0.9975, 0.3122, 0.9972, 0.281, 0.9972, 0.2808, 0.9975, 0.312, 0.9975, 0.281, 0.9972, 0.25, 0.9972, 0.25, 0.9975, 0.2808, 0.9975, 0.25, 0.9972, 0.219, 0.9972, 0.2192, 0.9975, 0.25, 0.9975, 0.219, 0.9972, 0.1878, 0.9972, 0.188, 0.9975, 0.2192, 0.9975, 0.1878, 0.9972, 0.1565, 0.9972, 0.1568, 0.9975, 0.188, 0.9975, 0.1565, 0.9972, 0.1253, 0.9972, 0.1255, 0.9975, 0.1568, 0.9975, 0.1253, 0.9972, 0.09402, 0.9972, 0.09429, 0.9975, 0.1255, 0.9975, 0.09402, 0.9972, 0.06278, 0.9972, 0.06305, 0.9975, 0.09429, 0.9975, 0.06278, 0.9972, 0.03153, 0.9972, 0.0318, 0.9975, 0.06305, 0.9975, 0.03153, 0.9972, 0.0002857, 0.9972, 0.0005559, 0.9975, 0.0318, 0.9975, 0.9996, 0.9975, 0.9693, 0.9975, 0.9696, 0.9977, 0.9994, 0.9977, 0.9693, 0.9975, 0.9381, 0.9975, 0.9383, 0.9977, 0.9696, 0.9977, 0.9381, 0.9975, 0.9068, 0.9975, 0.9071, 0.9977, 0.9383, 0.9977, 0.9068, 0.9975, 0.8755, 0.9975, 0.8758, 0.9977, 0.9071, 0.9977, 0.8755, 0.9975, 0.8443, 0.9975, 0.8445, 0.9977, 0.8758, 0.9977, 0.8443, 0.9975, 0.813, 0.9975, 0.8133, 0.9977, 0.8445, 0.9977, 0.813, 0.9975, 0.7817, 0.9975, 0.782, 0.9977, 0.8133, 0.9977, 0.7817, 0.9975, 0.75, 0.9975, 0.75, 0.9977, 0.782, 0.9977, 0.75, 0.9975, 0.7183, 0.9975, 0.718, 0.9977, 0.75, 0.9977, 0.7183, 0.9975, 0.687, 0.9975, 0.6867, 0.9977, 0.718, 0.9977, 0.687, 0.9975, 0.6557, 0.9975, 0.6555, 0.9977, 0.6867, 0.9977, 0.6557, 0.9975, 0.6245, 0.9975, 0.6242, 0.9977, 0.6555, 0.9977, 0.6245, 0.9975, 0.5932, 0.9975, 0.5929, 0.9977, 0.6242, 0.9977, 0.5932, 0.9975, 0.5619, 0.9975, 0.5617, 0.9977, 0.5929, 0.9977, 0.5619, 0.9975, 0.5307, 0.9975, 0.5304, 0.9977, 0.5617, 0.9977, 0.5307, 0.9975, 0.4994, 0.9975, 0.4992, 0.9977, 0.5304, 0.9977, 0.4994, 0.9975, 0.4682, 0.9975, 0.4679, 0.9977, 0.4992, 0.9977, 0.4682, 0.9975, 0.437, 0.9975, 0.4367, 0.9977, 0.4679, 0.9977, 0.437, 0.9975, 0.4057, 0.9975, 0.4054, 0.9977, 0.4367, 0.9977, 0.4057, 0.9975, 0.3745, 0.9975, 0.3742, 0.9977, 0.4054, 0.9977, 0.3745, 0.9975, 0.3432, 0.9975, 0.343, 0.9977, 0.3742, 0.9977, 0.3432, 0.9975, 0.312, 0.9975, 0.3118, 0.9977, 0.343, 0.9977, 0.312, 0.9975, 0.2808, 0.9975, 0.2805, 0.9977, 0.3118, 0.9977, 0.2808, 0.9975, 0.25, 0.9975, 0.25, 0.9977, 0.2805, 0.9977, 0.25, 0.9975, 0.2192, 0.9975, 0.2195, 0.9977, 0.25, 0.9977, 0.2192, 0.9975, 0.188, 0.9975, 0.1882, 0.9977, 0.2195, 0.9977, 0.188, 0.9975, 0.1568, 0.9975, 0.157, 0.9977, 0.1882, 0.9977, 0.1568, 0.9975, 0.1255, 0.9975, 0.1258, 0.9977, 0.157, 0.9977, 0.1255, 0.9975, 0.09429, 0.9975, 0.09456, 0.9977, 0.1258, 0.9977, 0.09429, 0.9975, 0.06305, 0.9975, 0.06333, 0.9977, 0.09456, 0.9977, 0.06305, 0.9975, 0.0318, 0.9975, 0.03209, 0.9977, 0.06333, 0.9977, 0.0318, 0.9975, 0.0005559, 0.9975, 0.0008436, 0.9977, 0.03209, 0.9977, 0.9994, 0.9977, 0.9696, 0.9977, 0.9698, 0.998, 0.9992, 0.998, 0.9696, 0.9977, 0.9383, 0.9977, 0.9386, 0.998, 0.9698, 0.998, 0.9383, 0.9977, 0.9071, 0.9977, 0.9073, 0.998, 0.9386, 0.998, 0.9071, 0.9977, 0.8758, 0.9977, 0.8761, 0.998, 0.9073, 0.998, 0.8758, 0.9977, 0.8445, 0.9977, 0.8448, 0.998, 0.8761, 0.998, 0.8445, 0.9977, 0.8133, 0.9977, 0.8135, 0.998, 0.8448, 0.998, 0.8133, 0.9977, 0.782, 0.9977, 0.7822, 0.998, 0.8135, 0.998, 0.782, 0.9977, 0.75, 0.9977, 0.75, 0.998, 0.7822, 0.998, 0.75, 0.9977, 0.718, 0.9977, 0.7178, 0.998, 0.75, 0.998, 0.718, 0.9977, 0.6867, 0.9977, 0.6865, 0.998, 0.7178, 0.998, 0.6867, 0.9977, 0.6555, 0.9977, 0.6552, 0.998, 0.6865, 0.998, 0.6555, 0.9977, 0.6242, 0.9977, 0.6239, 0.998, 0.6552, 0.998, 0.6242, 0.9977, 0.5929, 0.9977, 0.5927, 0.998, 0.6239, 0.998, 0.5929, 0.9977, 0.5617, 0.9977, 0.5614, 0.998, 0.5927, 0.998, 0.5617, 0.9977, 0.5304, 0.9977, 0.5302, 0.998, 0.5614, 0.998, 0.5304, 0.9977, 0.4992, 0.9977, 0.4989, 0.998, 0.5302, 0.998, 0.4992, 0.9977, 0.4679, 0.9977, 0.4677, 0.998, 0.4989, 0.998, 0.4679, 0.9977, 0.4367, 0.9977, 0.4364, 0.998, 0.4677, 0.998, 0.4367, 0.9977, 0.4054, 0.9977, 0.4052, 0.9979, 0.4364, 0.998, 0.4054, 0.9977, 0.3742, 0.9977, 0.374, 0.9979, 0.4052, 0.9979, 0.3742, 0.9977, 0.343, 0.9977, 0.3428, 0.9979, 0.374, 0.9979, 0.343, 0.9977, 0.3118, 0.9977, 0.3115, 0.9979, 0.3428, 0.9979, 0.3118, 0.9977, 0.2805, 0.9977, 0.2803, 0.9979, 0.3115, 0.9979, 0.2805, 0.9977, 0.25, 0.9977, 0.25, 0.9979, 0.2803, 0.9979, 0.25, 0.9977, 0.2195, 0.9977, 0.2197, 0.9979, 0.25, 0.9979, 0.2195, 0.9977, 0.1882, 0.9977, 0.1885, 0.9979, 0.2197, 0.9979, 0.1882, 0.9977, 0.157, 0.9977, 0.1572, 0.9979, 0.1885, 0.9979, 0.157, 0.9977, 0.1258, 0.9977, 0.126, 0.9979, 0.1572, 0.9979, 0.1258, 0.9977, 0.09456, 0.9977, 0.09481, 0.9979, 0.126, 0.9979, 0.09456, 0.9977, 0.06333, 0.9977, 0.06358, 0.998, 0.09481, 0.9979, 0.06333, 0.9977, 0.03209, 0.9977, 0.03234, 0.998, 0.06358, 0.998, 0.03209, 0.9977, 0.0008436, 0.9977, 0.001097, 0.998, 0.03234, 0.998, 0.0, 0.5, 0.03125, 0.5, 0.0625, 0.5, 0.09375, 0.5, 0.125, 0.5, 0.1562, 0.5, 0.1875, 0.5, 0.2188, 0.5, 0.25, 0.5, 0.2812, 0.5, 0.3125, 0.5, 0.3438, 0.5, 0.375, 0.5, 0.4062, 0.5, 0.4375, 0.5, 0.4688, 0.5, 0.5, 0.5, 0.5312, 0.5, 0.5625, 0.5, 0.5938, 0.5, 0.625, 0.5, 0.6562, 0.5, 0.6875, 0.5, 0.7188, 0.5, 0.75, 0.5, 0.7812, 0.5, 0.8125, 0.5, 0.8438, 0.5, 0.875, 0.5, 0.9062, 0.5, 0.9375, 0.5, 0.9688, 0.5])
me_cylinder.materials.append(None)
me_cylinder.use_remesh_fix_poles = True
me_cylinder.use_remesh_preserve_attributes = False
me_cylinder.use_mirror_vertex_groups = False
me_cylinder.update()

# ---- objects
ob_camera = bpy.data.objects.new('Camera', cam_camera)
ob_empty = bpy.data.objects.new('Empty', None)
ob_cylinder = bpy.data.objects.new('Cylinder', me_cylinder)

# ---- transforms, parenting, visibility, modifiers, constraints
ob_camera.location = (7.359, -6.926, 4.958)
ob_camera.rotation_euler = (1.109, 0.0, 0.8149)
ob_camera.lock_rotations_4d = False
ob_camera.empty_display_type = 'ARROWS'
ob_camera.color = (0.0, 0.0, 0.0, 0.0)
ob_camera.display_type = 'WIRE'
ob_camera.lineart.crease_threshold = 0.0
ob_empty.location = (0.0, 0.0, 0.0)
ob_empty.rotation_euler = (1.571, -0.0, -0.0)
ob_empty.empty_display_type = 'IMAGE'
ob_empty.empty_display_size = 5.0
ob_empty.lineart.crease_threshold = 0.0
ob_cylinder.location = (0.02753, -0.02036, 1.322)
ob_cylinder.scale = (1.629, 1.629, 1.629)
ob_cylinder.lineart.crease_threshold = 0.0

# ---- collection membership
col_collection.objects.link(ob_camera)
col_collection.objects.link(ob_empty)
col_collection.objects.link(ob_cylinder)

# ---- scene / render settings (as saved in the file)
scene.camera = ob_camera
scene.frame_start = 1; scene.frame_end = 250; scene.frame_set(1)
scene.render.engine = 'BLENDER_EEVEE_NEXT'
scene.cycles.use_denoising = False
scene.cycles.samples = 128
scene.cycles.sampling_pattern = 'TABULATED_SOBOL'
scene.cycles.use_adaptive_sampling = False
scene.cycles.use_light_tree = False
scene.view_settings.view_transform = 'Filmic'
bpy.context.view_layer.update()

# ---- added for rendering (the .blend has no usable light): sun
light_auto_sun = bpy.data.lights.new('AutoSun', 'SUN')
light_auto_sun.energy = 3.0
light_auto_sun.angle = 0.0523599
ob_auto_sun = bpy.data.objects.new('AutoSun', light_auto_sun)
scene.collection.objects.link(ob_auto_sun)
ob_auto_sun.rotation_euler = (0.872665, 0.174533, 0.523599)
bpy.context.view_layer.update()
